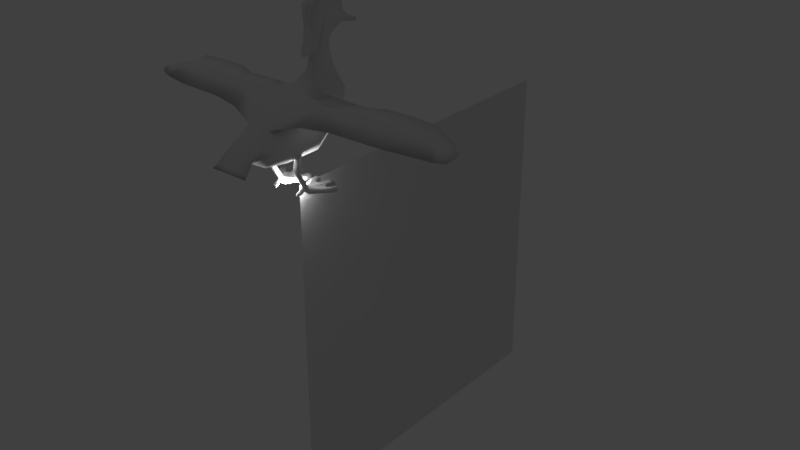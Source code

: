 # Source: duck2c-attached-wings.blend  (saved by Blender 2.79.0; exported with 4.5.12 LTS)
import bpy
from mathutils import Matrix  # noqa: F401  (used for matrix-valued properties, if any)

bpy.ops.wm.read_factory_settings(use_empty=True)
scene = bpy.context.scene
scene.name = 'Scene'

# ---- collections
col_collection_1 = bpy.data.collections.new('Collection 1'); scene.collection.children.link(col_collection_1)

# ---- materials (node trees are filled in below, after node groups)
mat_duckblenderrender = bpy.data.materials.new('DuckBlenderRender')
mat_duckblenderrender.alpha_threshold = 0.0
mat_duckblenderrender.use_transparent_shadow = False
mat_duckblenderrender.roughness = 0.5

# ---- material node trees

# ---- world
world_world = bpy.data.worlds.new('World'); scene.world = world_world
world_world.color = (0.05088, 0.05088, 0.05088)
world_world.use_sun_shadow = False
world_world.sun_shadow_jitter_overblur = 0.0
world_world.cycles.sampling_method = 'MANUAL'

# ---- lights
light_point_001 = bpy.data.lights.new('Point.001', 'POINT')
light_point_001.transmission_factor = 0.0
light_point_001.energy = 100.0
light_point_001.shadow_buffer_clip_start = 0.5
light_point_001.shadow_soft_size = 0.1
light_point_001.shadow_maximum_resolution = 0.006
light_point_001.use_absolute_resolution = True
light_point = bpy.data.lights.new('Point', 'POINT')
light_point.transmission_factor = 0.0
light_point.energy = 100.0
light_point.shadow_buffer_clip_start = 0.5
light_point.shadow_soft_size = 0.1
light_point.shadow_maximum_resolution = 0.006
light_point.use_absolute_resolution = True

# ---- meshes
me_grid = bpy.data.meshes.new('Grid')
me_grid.from_pydata([(-2.0, -2.0, 0.0), (-1.778, -2.0, 0.0), (-1.556, -2.0, 0.0), (-1.333, -2.0, 0.0), (-1.111, -2.0, 0.0), (-0.8889, -2.0, 0.0), (-0.6667, -2.0, 0.0), (-0.4444, -2.0, 0.0), (-0.2222, -2.0, 0.0), (5.96e-08, -2.0, 0.0), (-2.0, -1.778, 0.0), (-1.778, -1.778, 0.0), (-1.556, -1.778, 0.0), (-1.333, -1.778, 0.0), (-1.111, -1.778, 0.0), (-0.8889, -1.778, 0.0), (-0.6667, -1.778, 0.0), (-0.4444, -1.778, 0.0), (-0.2222, -1.778, 0.0), (5.96e-08, -1.778, 0.0), (-2.0, -1.556, 0.0), (-1.778, -1.556, 0.0), (-1.556, -1.556, 0.0), (-1.333, -1.556, 0.0), (-1.111, -1.556, 0.0), (-0.8889, -1.556, 0.0), (-0.6667, -1.556, 0.0), (-0.4444, -1.556, 0.0), (-0.2222, -1.556, 0.0), (5.96e-08, -1.556, 0.0), (-2.0, -1.333, 0.0), (-1.778, -1.333, 0.0), (-1.556, -1.333, 0.0), (-1.333, -1.333, 0.0), (-1.111, -1.333, 0.0), (-0.8889, -1.333, 0.0), (-0.6667, -1.333, 0.0), (-0.4444, -1.333, 0.0), (-0.2222, -1.333, 0.0), (5.96e-08, -1.333, 0.0), (-2.0, -1.111, 0.0), (-1.778, -1.111, 0.0), (-1.556, -1.111, 0.0), (-1.333, -1.111, 0.0), (-1.111, -1.111, 0.0), (-0.8889, -1.111, 0.0), (-0.6667, -1.111, 0.0), (-0.4444, -1.111, 0.0), (-0.2222, -1.111, 0.0), (5.96e-08, -1.111, 0.0), (-2.0, -0.8889, 0.0), (-1.778, -0.8889, 0.0), (-1.556, -0.8889, 0.0), (-1.333, -0.8889, 0.0), (-1.111, -0.8889, 0.0), (-0.8889, -0.8889, 0.0), (-0.6667, -0.8889, 0.0), (-0.4444, -0.8889, 0.0), (-0.2222, -0.8889, 0.0), (5.96e-08, -0.8889, 0.0), (-2.0, -0.6667, 0.0), (-1.778, -0.6667, 0.0), (-1.556, -0.6667, 0.0), (-1.333, -0.6667, 0.0), (-1.111, -0.6667, 0.0), (-0.8889, -0.6667, 0.0), (-0.6667, -0.6667, 0.0), (-0.4444, -0.6667, 0.0), (-0.2222, -0.6667, 0.0), (5.96e-08, -0.6667, 0.0), (-2.0, -0.4444, 0.0), (-1.778, -0.4444, 0.0), (-1.556, -0.4444, 0.0), (-1.333, -0.4444, 0.0), (-1.111, -0.4444, 0.0), (-0.8889, -0.4444, 0.0), (-0.6667, -0.4444, 0.0), (-0.4444, -0.4444, 0.0), (-0.2222, -0.4444, 0.0), (5.96e-08, -0.4444, 0.0), (-2.0, -0.2222, 0.0), (-1.778, -0.2222, 0.0), (-1.556, -0.2222, 0.0), (-1.333, -0.2222, 0.0), (-1.111, -0.2222, 0.0), (-0.8889, -0.2222, 0.0), (-0.6667, -0.2222, 0.0), (-0.4444, -0.2222, 0.0), (-0.2222, -0.2222, 0.0), (5.96e-08, -0.2222, 0.0), (-2.0, 5.96e-08, 0.0), (-1.778, 5.96e-08, 0.0), (-1.556, 5.96e-08, 0.0), (-1.333, 5.96e-08, 0.0), (-1.111, 5.96e-08, 0.0), (-0.8889, 5.96e-08, 0.0), (-0.6667, 5.96e-08, 0.0), (-0.4444, 5.96e-08, 0.0), (-0.2222, 5.96e-08, 0.0), (5.96e-08, 5.96e-08, 0.0)], [], [(0, 1, 11, 10), (1, 2, 12, 11), (2, 3, 13, 12), (3, 4, 14, 13), (4, 5, 15, 14), (5, 6, 16, 15), (6, 7, 17, 16), (7, 8, 18, 17), (8, 9, 19, 18), (10, 11, 21, 20), (11, 12, 22, 21), (12, 13, 23, 22), (13, 14, 24, 23), (14, 15, 25, 24), (15, 16, 26, 25), (16, 17, 27, 26), (17, 18, 28, 27), (18, 19, 29, 28), (20, 21, 31, 30), (21, 22, 32, 31), (22, 23, 33, 32), (23, 24, 34, 33), (24, 25, 35, 34), (25, 26, 36, 35), (26, 27, 37, 36), (27, 28, 38, 37), (28, 29, 39, 38), (30, 31, 41, 40), (31, 32, 42, 41), (32, 33, 43, 42), (33, 34, 44, 43), (34, 35, 45, 44), (35, 36, 46, 45), (36, 37, 47, 46), (37, 38, 48, 47), (38, 39, 49, 48), (40, 41, 51, 50), (41, 42, 52, 51), (42, 43, 53, 52), (43, 44, 54, 53), (44, 45, 55, 54), (45, 46, 56, 55), (46, 47, 57, 56), (47, 48, 58, 57), (48, 49, 59, 58), (50, 51, 61, 60), (51, 52, 62, 61), (52, 53, 63, 62), (53, 54, 64, 63), (54, 55, 65, 64), (55, 56, 66, 65), (56, 57, 67, 66), (57, 58, 68, 67), (58, 59, 69, 68), (60, 61, 71, 70), (61, 62, 72, 71), (62, 63, 73, 72), (63, 64, 74, 73), (64, 65, 75, 74), (65, 66, 76, 75), (66, 67, 77, 76), (67, 68, 78, 77), (68, 69, 79, 78), (70, 71, 81, 80), (71, 72, 82, 81), (72, 73, 83, 82), (73, 74, 84, 83), (74, 75, 85, 84), (75, 76, 86, 85), (76, 77, 87, 86), (77, 78, 88, 87), (78, 79, 89, 88), (80, 81, 91, 90), (81, 82, 92, 91), (82, 83, 93, 92), (83, 84, 94, 93), (84, 85, 95, 94), (85, 86, 96, 95), (86, 87, 97, 96), (87, 88, 98, 97), (88, 89, 99, 98)])
me_grid.use_remesh_preserve_volume = False
me_grid.use_remesh_preserve_attributes = False
me_grid.use_mirror_vertex_groups = False
me_grid.update()
me_body = bpy.data.meshes.new('Body')
me_body.from_pydata([(0.6372, 0.9312, 0.1423), (0.8683, 1.462, 0.1338), (0.9907, 1.363, 0.1338), (0.4727, 1.648, 0.1368), (0.6517, 1.62, 0.1368), (0.5658, 0.7815, 0.1577), (0.3629, 0.6441, 0.1171), (0.701, 1.241, 0.1309), (0.4613, 0.6324, 0.108), (0.3603, 1.06, 0.1561), (0.5353, 1.033, 0.1538), (0.5157, 1.035, 0.1563), (0.7912, 1.119, 0.1316), (0.5031, 0.8443, 0.2174), (0.4748, 0.725, 0.2148), (0.5159, 1.037, 0.05399), (0.9905, 1.365, 0.03149), (0.8681, 1.464, 0.03149), (0.6521, 1.621, 0.03448), (0.4728, 1.65, 0.03452), (0.7008, 1.242, 0.02861), (0.791, 1.121, 0.0293), (0.3625, 0.6787, 0.06529), (0.5033, 0.8528, 0.1151), (0.475, 0.7285, 0.1124), (0.4609, 0.667, 0.0562), (0.566, 0.7832, 0.05542), (0.637, 0.9327, 0.04008), (0.5248, 1.031, 0.05156), (0.3442, 0.5928, 0.0794), (0.4426, 0.5787, 0.08408), (0.3442, 0.5731, 0.02108), (0.4426, 0.5589, 0.02577), (0.5216, 0.6081, 0.61), (0.5085, 0.5069, 0.5923), (0.3687, 0.6319, 0.6135), (0.364, 0.5293, 0.5956), (0.5375, 0.5904, 0.7268), (0.5217, 0.4689, 0.7056), (0.3539, 0.6189, 0.731), (0.3483, 0.4958, 0.7095), (0.4934, 0.6868, 1.224), (0.4808, 0.5878, 1.221), (0.3461, 0.7099, 1.224), (0.3416, 0.6096, 1.221), (0.5944, 1.336, 0.1327), (0.4132, 1.35, 0.1325), (0.5948, 1.337, 0.03042), (0.4133, 1.351, 0.03021), (0.2573, 0.9934, 0.1423), (0.2062, 1.572, 0.1338), (0.05378, 1.533, 0.1338), (0.291, 0.8275, 0.1577), (0.2663, 1.302, 0.1309), (0.3386, 1.065, 0.1538), (0.1337, 1.228, 0.1316), (0.3558, 0.8662, 0.2174), (0.3702, 0.7394, 0.2148), (0.3605, 1.061, 0.05374), (0.0546, 1.535, 0.03149), (0.207, 1.574, 0.03149), (0.2671, 1.303, 0.02861), (0.1345, 1.23, 0.0293), (0.356, 0.8732, 0.1151), (0.3704, 0.7413, 0.1124), (0.2915, 0.8291, 0.05542), (0.2581, 0.9946, 0.04008), (0.3395, 1.06, 0.05156), (0.09644, 2.277, 3.693), (0.2035, 2.149, 3.817), (0.2405, 2.012, 3.956), (0.2048, 1.881, 4.128), (0.09261, 1.782, 4.214), (0.1063, 2.414, 3.787), (0.2646, 2.322, 3.92), (0.2406, 2.212, 4.097), (0.205, 2.133, 4.298), (0.09262, 2.065, 4.423), (0.08696, 2.53, 3.803), (0.2167, 2.465, 3.918), (0.197, 2.438, 4.073), (0.1676, 2.428, 4.257), (0.07564, 2.431, 4.368), (0.0492, 2.559, 3.852), (0.1292, 2.638, 3.861), (0.1196, 2.814, 3.95), (0.04959, 2.871, 3.969), (0.07374, 2.195, 3.549), (0.1564, 2.085, 3.595), (0.1856, 1.937, 3.639), (0.1573, 1.798, 3.662), (0.0709, 1.704, 3.684), (0.07166, 2.174, 3.3), (0.1511, 2.055, 3.279), (0.1784, 1.889, 3.257), (0.151, 1.714, 3.233), (0.06793, 1.614, 3.228), (0.3201, -1.078, 1.129), (0.4819, -1.12, 1.137), (0.5447, -1.202, 1.116), (0.4798, -1.113, 1.205), (0.2092, -1.061, 1.277), (0.4032, 0.2807, 1.006), (0.6023, 0.1712, 1.205), (0.7101, -0.01779, 1.54), (0.6013, -0.1077, 1.725), (0.322, -0.1809, 1.936), (0.3568, -0.398, 1.092), (0.5266, -0.4369, 1.221), (0.6121, -0.5064, 1.471), (0.5084, -0.5166, 1.565), (0.2703, -0.5657, 1.699), (0.3697, 0.6289, 2.384), (0.6777, 0.7891, 2.064), (0.6353, 1.171, 1.299), (0.4129, 1.314, 1.021), (0.3613, 2.235, 1.677), (0.5294, 1.931, 1.8), (0.5112, 1.388, 2.291), (0.2702, 1.201, 2.575), (0.08862, 2.278, 2.863), (0.1828, 2.18, 2.854), (0.2139, 1.95, 2.856), (0.2036, 1.711, 2.846), (0.09546, 1.544, 2.864), (0.3058, 2.45, 2.268), (0.4508, 2.289, 2.343), (0.5213, 1.943, 2.503), (0.4247, 1.687, 2.625), (0.2242, 1.473, 2.698), (0.7646, 0.9396, 1.769), (0.6185, 1.658, 2.056), (0.1442, -0.6437, 1.232), (0.2273, -0.686, 1.276), (0.3198, -0.7405, 1.333), (0.434, -0.8523, 1.448), (0.2175, -0.9035, 1.501), (0.109, 2.621, 3.899), (0.0492, 2.967, 3.776), (0.109, 3.043, 3.792), (0.1292, 3.061, 3.8), (0.1196, 3.098, 3.841), (0.04959, 3.174, 3.848), (0.04307, 2.62, 3.949), (0.03972, 2.556, 3.882), (0.04307, 3.088, 3.842), (0.03972, 3.076, 3.756), (0.07155, 3.078, 3.77), (0.0321, 3.193, 3.771), (0.0774, 3.144, 3.764), (0.08365, 3.105, 3.766), (0.02788, 3.121, 3.796), (0.2048, 1.881, 4.128), (0.1525, 1.824, 4.192), (0.2273, 1.768, 3.923), (0.1525, 1.564, 3.924), (0.2273, 1.688, 3.678), (0.1525, 1.511, 3.588), (0.2273, 1.535, 3.404), (0.1525, 1.405, 3.299), (0.1573, 1.798, 3.662), (0.09445, 1.53, 3.689), (0.2048, 1.881, 4.128), (0.1691, 1.527, 4.454), (0.205, 2.133, 4.298), (0.1768, 1.98, 4.752), (0.1676, 2.428, 4.257), (0.1217, 2.547, 4.544), (0.09373, 2.641, 4.049), (0.03779, 2.726, 4.084), (0.151, 1.714, 3.233), (0.06793, 1.614, 3.228), (0.002615, 1.527, 4.487), (0.002887, 1.98, 4.786), (0.0009565, 2.547, 4.578), (-0.001986, 2.726, 4.084), (4.685, 1.258, 2.087), (4.765, 0.9756, 2.066), (4.671, 0.8684, 1.988), (3.22, 1.602, 2.474), (3.245, 0.8943, 2.434), (3.264, 0.3566, 2.114), (3.823, 1.627, 2.429), (3.974, 1.171, 2.318), (3.978, 0.5826, 2.042), (1.905, 0.1939, 2.189), (1.916, 0.7398, 2.498), (1.113, 0.7224, 2.517), (1.065, 0.04335, 2.15), (2.435, 0.1631, 2.21), (2.414, 0.7515, 2.534), (2.379, 1.627, 2.444), (0.93, 1.38, 2.478), (1.852, 1.404, 2.441), (4.375, 1.543, 2.158), (4.398, 1.042, 2.166), (4.376, 0.754, 1.978), (3.205, 1.567, 2.328), (3.835, 1.593, 2.282), (2.328, 1.57, 2.304), (0.9, 1.352, 2.341), (1.843, 1.366, 2.294), (4.373, 1.563, 2.049), (4.682, 1.274, 2.039), (-0.6372, 0.9312, 0.1423), (-0.8683, 1.462, 0.1338), (-0.9907, 1.363, 0.1338), (-0.4727, 1.648, 0.1368), (-0.6517, 1.62, 0.1368), (-0.5658, 0.7815, 0.1577), (-0.3629, 0.6444, 0.1174), (-0.701, 1.241, 0.1309), (-0.4612, 0.6322, 0.1078), (-0.3603, 1.06, 0.1561), (-0.5353, 1.033, 0.1538), (-0.5157, 1.035, 0.1563), (-0.7912, 1.119, 0.1316), (-0.5031, 0.8443, 0.2174), (-0.4741, 0.7247, 0.2148), (-0.5159, 1.037, 0.05399), (-0.9905, 1.365, 0.03149), (-0.8681, 1.464, 0.03149), (-0.6521, 1.621, 0.03448), (-0.4728, 1.65, 0.03452), (-0.7008, 1.242, 0.02861), (-0.791, 1.121, 0.0293), (-0.3625, 0.6789, 0.06553), (-0.5033, 0.8528, 0.1151), (-0.4744, 0.7283, 0.1124), (-0.4608, 0.6667, 0.05593), (-0.566, 0.7832, 0.05542), (-0.637, 0.9327, 0.04008), (-0.5248, 1.031, 0.05156), (-0.3448, 0.5931, 0.07932), (-0.4431, 0.5782, 0.08422), (-0.3449, 0.5733, 0.02101), (-0.4432, 0.5585, 0.0259), (-0.5216, 0.6081, 0.61), (-0.5085, 0.5069, 0.5923), (-0.3687, 0.6319, 0.6135), (-0.364, 0.5293, 0.5956), (-0.5375, 0.5904, 0.7268), (-0.5217, 0.4689, 0.7056), (-0.3539, 0.6189, 0.731), (-0.3483, 0.4958, 0.7095), (-0.4979, 0.6868, 1.224), (-0.4853, 0.5878, 1.221), (-0.3506, 0.7099, 1.224), (-0.3461, 0.6096, 1.221), (-0.5944, 1.336, 0.1327), (-0.4132, 1.35, 0.1325), (-0.5948, 1.337, 0.03042), (-0.4133, 1.351, 0.03021), (-0.2573, 0.9934, 0.1423), (-0.2062, 1.572, 0.1338), (-0.05378, 1.533, 0.1338), (-0.291, 0.8275, 0.1577), (-0.2663, 1.302, 0.1309), (-0.3386, 1.065, 0.1538), (-0.1337, 1.228, 0.1316), (-0.3558, 0.8662, 0.2174), (-0.3697, 0.7399, 0.2148), (-0.3605, 1.061, 0.05374), (-0.0546, 1.535, 0.03149), (-0.207, 1.574, 0.03149), (-0.2671, 1.303, 0.02861), (-0.1345, 1.23, 0.0293), (-0.356, 0.8732, 0.1151), (-0.3699, 0.7418, 0.1124), (-0.2915, 0.8291, 0.05542), (-0.2581, 0.9946, 0.04008), (-0.3395, 1.06, 0.05156), (-0.09644, 2.277, 3.693), (-0.2035, 2.149, 3.817), (-0.2405, 2.012, 3.956), (-0.2048, 1.881, 4.128), (-0.09261, 1.782, 4.214), (-0.1063, 2.414, 3.787), (-0.2646, 2.322, 3.92), (-0.2406, 2.212, 4.097), (-0.205, 2.133, 4.298), (-0.09262, 2.065, 4.423), (-0.08696, 2.53, 3.803), (-0.2167, 2.465, 3.918), (-0.197, 2.438, 4.073), (-0.1676, 2.428, 4.257), (-0.07564, 2.431, 4.368), (-0.0492, 2.559, 3.852), (-0.1292, 2.638, 3.861), (-0.1196, 2.814, 3.95), (-0.04959, 2.871, 3.969), (-0.07374, 2.195, 3.549), (-0.1564, 2.085, 3.595), (-0.1856, 1.937, 3.639), (-0.1573, 1.798, 3.662), (-0.0709, 1.704, 3.684), (-0.07166, 2.174, 3.3), (-0.1511, 2.055, 3.279), (-0.1784, 1.889, 3.257), (-0.151, 1.714, 3.233), (-0.06793, 1.614, 3.228), (-0.3201, -1.078, 1.129), (-0.4819, -1.12, 1.137), (-0.5447, -1.202, 1.116), (-0.4798, -1.113, 1.205), (-0.2092, -1.061, 1.277), (-0.4032, 0.2807, 1.006), (-0.6023, 0.1712, 1.205), (-0.7101, -0.01779, 1.54), (-0.6013, -0.1077, 1.725), (-0.322, -0.1809, 1.936), (-0.3568, -0.398, 1.092), (-0.5266, -0.4369, 1.221), (-0.6121, -0.5064, 1.471), (-0.5084, -0.5166, 1.565), (-0.2703, -0.5657, 1.699), (-0.777, 0.7513, 2.14), (-0.6777, 0.7891, 2.064), (-0.6353, 1.171, 1.299), (-0.4129, 1.314, 1.021), (-0.3613, 2.235, 1.677), (-0.5294, 1.931, 1.8), (-0.5112, 1.388, 2.291), (-0.2702, 1.201, 2.575), (-0.08862, 2.278, 2.863), (-0.1828, 2.18, 2.854), (-0.2139, 1.95, 2.856), (-0.2036, 1.711, 2.846), (-0.09546, 1.544, 2.864), (-0.3058, 2.45, 2.268), (-0.4508, 2.289, 2.343), (-0.5213, 1.943, 2.503), (-0.4247, 1.687, 2.625), (-0.2242, 1.473, 2.698), (-0.7646, 0.9396, 1.769), (-0.6185, 1.658, 2.056), (-0.1442, -0.6437, 1.232), (-0.2273, -0.686, 1.276), (-0.3198, -0.7405, 1.333), (-0.434, -0.8523, 1.448), (-0.2175, -0.9035, 1.501), (-0.109, 2.621, 3.899), (-0.0492, 2.967, 3.776), (-0.109, 3.043, 3.792), (-0.1292, 3.061, 3.8), (-0.1196, 3.098, 3.841), (-0.04959, 3.174, 3.848), (-0.04307, 2.62, 3.949), (-0.03972, 2.556, 3.882), (-0.04307, 3.088, 3.842), (-0.03972, 3.076, 3.756), (-0.07155, 3.078, 3.77), (-0.0321, 3.193, 3.771), (-0.0774, 3.144, 3.764), (-0.08365, 3.105, 3.766), (-0.02788, 3.121, 3.796), (-0.2048, 1.881, 4.128), (-0.1525, 1.824, 4.192), (-0.2273, 1.768, 3.923), (-0.1525, 1.564, 3.924), (-0.2273, 1.688, 3.678), (-0.1525, 1.511, 3.588), (-0.2273, 1.535, 3.404), (-0.1525, 1.405, 3.299), (-0.1573, 1.798, 3.662), (-0.09445, 1.53, 3.689), (-0.2048, 1.881, 4.128), (-0.1691, 1.527, 4.454), (-0.205, 2.133, 4.298), (-0.1768, 1.98, 4.752), (-0.1676, 2.428, 4.257), (-0.1217, 2.547, 4.544), (-0.09373, 2.641, 4.049), (-0.03779, 2.726, 4.084), (-0.151, 1.714, 3.233), (-0.06793, 1.614, 3.228), (0.0, 1.53, 3.689), (-0.002615, 1.527, 4.487), (-0.002887, 1.98, 4.786), (-0.0009565, 2.547, 4.578), (0.001986, 2.726, 4.084), (0.0, 1.614, 3.228), (0.0, 1.325, 3.255), (0.0, 1.44, 3.567), (0.0, 1.777, 4.218), (0.0, 1.496, 3.929), (0.0, 2.414, 3.787), (0.0, 2.431, 4.368), (0.0, 2.53, 3.803), (0.0, 2.195, 3.549), (0.0, 2.277, 3.693), (0.0, -1.078, 1.129), (-3.312e-25, -0.2009, 1.969), (-8.519e-27, -0.5718, 1.709), (0.0, 1.201, 2.575), (0.0, 1.704, 3.684), (0.0, -0.9035, 1.501), (0.0, 0.6289, 2.384), (0.0, -1.061, 1.277), (0.0, 1.473, 2.698), (0.0, 2.871, 3.969), (0.0, 2.065, 4.423), (0.0, 3.174, 3.848), (0.0, 2.62, 3.949), (0.0, 2.556, 3.882), (0.0, 3.088, 3.842), (0.0, 3.076, 3.756), (0.0, 3.078, 3.77), (0.0, 2.967, 3.776), (0.0, 2.559, 3.852), (0.0, -1.12, 1.137), (0.0, -1.113, 1.205), (0.0, 1.614, 3.228), (0.0, 3.193, 3.771), (0.0, 3.121, 3.796), (0.0, 2.174, 3.3), (0.0, 1.544, 2.864), (0.0, 1.782, 4.214), (0.0, -1.202, 1.116), (0.0, 2.278, 2.863), (0.0, 2.45, 2.268), (0.0, 2.235, 1.677), (0.0, 1.314, 1.021), (0.0, 0.2807, 1.006), (0.0, -0.398, 1.092), (0.0, -0.6437, 1.232), (-4.685, 1.258, 2.087), (-4.765, 0.9756, 2.066), (-4.671, 0.8684, 1.988), (-3.22, 1.602, 2.474), (-3.245, 0.8943, 2.434), (-3.264, 0.3566, 2.114), (-3.823, 1.627, 2.429), (-3.974, 1.171, 2.318), (-3.978, 0.5826, 2.042), (-1.905, 0.1939, 2.189), (-1.916, 0.7398, 2.498), (-1.113, 0.7224, 2.517), (-1.065, 0.04335, 2.15), (-0.3697, 0.6289, 2.384), (-2.435, 0.1631, 2.21), (-2.414, 0.7515, 2.534), (-2.379, 1.627, 2.444), (-0.93, 1.38, 2.478), (-1.852, 1.404, 2.441), (-4.375, 1.543, 2.158), (-4.398, 1.042, 2.166), (-4.376, 0.754, 1.978), (-3.205, 1.567, 2.328), (-3.835, 1.593, 2.282), (-2.328, 1.57, 2.304), (-0.9, 1.352, 2.341), (-1.843, 1.366, 2.294), (-4.373, 1.563, 2.049), (-4.682, 1.274, 2.039), (0.9823, 0.6978, 2.245), (4.375, 1.158, 2.013), (2.381, 0.8667, 2.257), (3.234, 0.9618, 2.221), (3.907, 1.088, 2.162), (4.677, 1.071, 2.013), (0.777, 0.7513, 2.14), (1.874, 0.7801, 2.241), (-0.9823, 0.6978, 2.245), (-4.375, 1.158, 2.013), (-2.381, 0.8667, 2.257), (-3.234, 0.9618, 2.221), (-3.907, 1.088, 2.162), (-1.874, 0.7801, 2.241)], [], [(46, 45, 4, 3), (1, 7, 12, 2), (7, 10, 0, 12), (14, 57, 6, 8), (11, 9, 56, 13), (56, 57, 36, 35), (13, 14, 5, 0), (13, 0, 10, 11), (48, 19, 18, 47), (17, 16, 21, 20), (20, 21, 27, 28), (24, 25, 22, 64), (15, 23, 63, 58), (23, 24, 64, 63), (23, 27, 26, 24), (23, 15, 28, 27), (57, 64, 22, 6), (47, 45, 7, 20), (5, 26, 27, 0), (12, 21, 16, 2), (2, 16, 17, 1), (0, 27, 21, 12), (4, 18, 19, 3), (8, 25, 24, 14), (45, 47, 18, 4), (7, 45, 11, 10), (6, 22, 31, 29), (14, 24, 26, 5), (1, 17, 20, 7), (20, 28, 15, 47), (29, 31, 32, 30), (25, 8, 30, 32), (22, 25, 32, 31), (8, 6, 29, 30), (33, 35, 39, 37), (14, 13, 33, 34), (13, 56, 35, 33), (57, 14, 34, 36), (40, 38, 42, 44), (34, 33, 37, 38), (36, 34, 38, 40), (35, 36, 40, 39), (41, 43, 44, 42), (39, 40, 44, 43), (37, 39, 43, 41), (38, 37, 41, 42), (3, 19, 48, 46), (58, 48, 47, 15), (9, 11, 45, 46), (50, 51, 55, 53), (53, 55, 49, 54), (56, 49, 52, 57), (56, 9, 54, 49), (60, 61, 62, 59), (61, 67, 66, 62), (63, 64, 65, 66), (63, 66, 67, 58), (48, 61, 53, 46), (52, 49, 66, 65), (55, 51, 59, 62), (51, 50, 60, 59), (49, 55, 62, 66), (53, 54, 9, 46), (57, 52, 65, 64), (50, 53, 61, 60), (61, 48, 58, 67), (83, 138, 139, 137), (400, 86, 142, 402), (76, 81, 82, 77), (388, 409, 83, 78), (399, 394, 119, 129), (118, 128, 129, 119), (124, 129, 128, 123), (136, 135, 110, 111), (110, 105, 106, 111), (416, 399, 129, 124), (105, 113, 461, 106), (101, 100, 135, 136), (391, 425, 132, 97), (98, 97, 132, 133), (71, 76, 77, 72), (90, 71, 72, 91), (75, 80, 81, 76), (70, 75, 76, 71), (89, 70, 71, 90), (398, 101, 136, 396), (95, 90, 91, 96), (124, 123, 95, 96), (87, 68, 69, 88), (386, 73, 68, 390), (80, 75, 74, 79), (78, 79, 74, 73), (140, 145, 151, 150), (81, 80, 84, 85), (85, 84, 140, 141), (81, 85, 86, 82), (143, 84, 137, 144), (403, 143, 144, 404), (139, 147, 144, 137), (84, 143, 145, 140), (141, 142, 86, 85), (406, 146, 138, 408), (78, 83, 137, 79), (69, 68, 73, 74), (400, 387, 82, 86), (94, 89, 90, 95), (122, 94, 95, 123), (127, 122, 123, 128), (131, 127, 128, 118), (130, 131, 118, 113), (104, 130, 113, 105), (109, 104, 105, 110), (134, 109, 110, 135), (99, 134, 135, 100), (98, 133, 134, 99), (133, 108, 109, 134), (108, 103, 104, 109), (103, 114, 130, 104), (130, 114, 117, 131), (117, 126, 127, 131), (126, 121, 122, 127), (121, 93, 94, 122), (93, 88, 89, 94), (88, 69, 70, 89), (69, 74, 75, 70), (80, 79, 137, 84), (402, 142, 148, 413), (146, 147, 139, 138), (148, 149, 150, 151), (414, 413, 148, 151), (142, 141, 149, 148), (141, 140, 150, 149), (92, 87, 88, 93), (410, 98, 99, 418), (411, 418, 99, 100), (120, 92, 93, 121), (419, 415, 92, 120), (125, 120, 121, 126), (116, 125, 126, 117), (115, 116, 117, 114), (422, 421, 116, 115), (102, 115, 114, 103), (107, 102, 103, 108), (132, 107, 108, 133), (157, 156, 154, 155), (158, 156, 157, 159), (153, 155, 154, 152), (382, 159, 157, 383), (160, 162, 163, 161), (162, 164, 165, 163), (164, 166, 167, 165), (166, 168, 169, 167), (376, 381, 171, 161), (161, 171, 170, 160), (167, 169, 175, 174), (165, 167, 174, 173), (163, 165, 173, 172), (161, 163, 172, 376), (153, 384, 385, 155), (155, 385, 383, 157), (132, 425, 424, 107), (107, 424, 423, 102), (102, 423, 422, 115), (116, 421, 420, 125), (125, 420, 419, 120), (97, 98, 410, 391), (100, 101, 398, 411), (92, 415, 389, 87), (145, 405, 414, 151), (144, 147, 407, 404), (91, 72, 417, 395), (83, 409, 408, 138), (146, 406, 407, 147), (143, 403, 405, 145), (124, 96, 412, 416), (96, 91, 395, 412), (87, 389, 390, 68), (106, 112, 397, 392), (112, 119, 394, 397), (136, 111, 393, 396), (111, 106, 392, 393), (73, 386, 388, 78), (77, 82, 387, 401), (72, 77, 401, 417), (186, 185, 189, 190), (185, 186, 187, 188), (187, 112, 106, 188), (196, 195, 183, 184), (183, 180, 181, 184), (180, 190, 189, 181), (178, 177, 195, 196), (192, 119, 112, 187), (193, 192, 187, 186), (186, 190, 191, 193), (179, 191, 190, 180), (182, 179, 180, 183), (194, 182, 183, 195), (176, 194, 195, 177), (191, 179, 197, 199), (193, 191, 199, 201), (192, 193, 201, 200), (179, 182, 198, 197), (182, 194, 202, 198), (192, 200, 118, 119), (178, 460, 203, 176, 177), (460, 456, 202, 203), (455, 461, 118, 200), (462, 455, 200, 201), (462, 201, 199, 457), (458, 457, 199, 197), (459, 458, 197, 198), (456, 459, 198, 202), (176, 203, 202, 194), (250, 207, 208, 249), (205, 206, 216, 211), (211, 216, 204, 214), (218, 212, 210, 261), (215, 217, 260, 213), (260, 239, 240, 261), (217, 204, 209, 218), (217, 215, 214, 204), (252, 251, 222, 223), (221, 224, 225, 220), (224, 232, 231, 225), (228, 268, 226, 229), (219, 262, 267, 227), (227, 267, 268, 228), (227, 228, 230, 231), (227, 231, 232, 219), (261, 210, 226, 268), (251, 224, 211, 249), (209, 204, 231, 230), (216, 206, 220, 225), (206, 205, 221, 220), (204, 216, 225, 231), (208, 207, 223, 222), (212, 218, 228, 229), (249, 208, 222, 251), (211, 214, 215, 249), (210, 233, 235, 226), (218, 209, 230, 228), (205, 211, 224, 221), (224, 251, 219, 232), (233, 234, 236, 235), (229, 236, 234, 212), (226, 235, 236, 229), (212, 234, 233, 210), (237, 241, 243, 239), (218, 238, 237, 217), (217, 237, 239, 260), (261, 240, 238, 218), (244, 248, 246, 242), (238, 242, 241, 237), (240, 244, 242, 238), (239, 243, 244, 240), (245, 246, 248, 247), (243, 247, 248, 244), (241, 245, 247, 243), (242, 246, 245, 241), (207, 250, 252, 223), (262, 219, 251, 252), (213, 250, 249, 215), (254, 257, 259, 255), (257, 258, 253, 259), (260, 261, 256, 253), (260, 253, 258, 213), (264, 263, 266, 265), (265, 266, 270, 271), (267, 270, 269, 268), (267, 262, 271, 270), (252, 250, 257, 265), (256, 269, 270, 253), (259, 266, 263, 255), (255, 263, 264, 254), (253, 270, 266, 259), (257, 250, 213, 258), (261, 268, 269, 256), (254, 264, 265, 257), (265, 271, 262, 252), (287, 341, 343, 342), (400, 402, 346, 290), (280, 281, 286, 285), (388, 282, 287, 409), (399, 333, 323, 394), (322, 323, 333, 332), (328, 327, 332, 333), (340, 315, 314, 339), (314, 315, 310, 309), (416, 328, 333, 399), (309, 310, 316, 317), (305, 340, 339, 304), (391, 301, 336, 425), (302, 337, 336, 301), (275, 276, 281, 280), (294, 295, 276, 275), (279, 280, 285, 284), (274, 275, 280, 279), (293, 294, 275, 274), (398, 396, 340, 305), (299, 300, 295, 294), (328, 300, 299, 327), (291, 292, 273, 272), (386, 390, 272, 277), (284, 283, 278, 279), (282, 277, 278, 283), (344, 354, 355, 349), (285, 289, 288, 284), (289, 345, 344, 288), (285, 286, 290, 289), (347, 348, 341, 288), (403, 404, 348, 347), (343, 341, 348, 351), (288, 344, 349, 347), (345, 289, 290, 346), (406, 408, 342, 350), (282, 283, 341, 287), (273, 278, 277, 272), (400, 290, 286, 387), (298, 299, 294, 293), (326, 327, 299, 298), (331, 332, 327, 326), (335, 322, 332, 331), (334, 317, 322, 335), (308, 309, 317, 334), (313, 314, 309, 308), (338, 339, 314, 313), (303, 304, 339, 338), (302, 303, 338, 337), (337, 338, 313, 312), (312, 313, 308, 307), (307, 308, 334, 318), (334, 335, 321, 318), (321, 335, 331, 330), (330, 331, 326, 325), (325, 326, 298, 297), (297, 298, 293, 292), (292, 293, 274, 273), (273, 274, 279, 278), (284, 288, 341, 283), (402, 413, 352, 346), (350, 342, 343, 351), (352, 355, 354, 353), (414, 355, 352, 413), (346, 352, 353, 345), (345, 353, 354, 344), (296, 297, 292, 291), (410, 418, 303, 302), (411, 304, 303, 418), (324, 325, 297, 296), (419, 324, 296, 415), (329, 330, 325, 324), (320, 321, 330, 329), (319, 318, 321, 320), (422, 319, 320, 421), (306, 307, 318, 319), (311, 312, 307, 306), (336, 337, 312, 311), (361, 359, 358, 360), (362, 363, 361, 360), (357, 356, 358, 359), (382, 383, 361, 363), (364, 365, 367, 366), (366, 367, 369, 368), (368, 369, 371, 370), (370, 371, 373, 372), (376, 365, 375, 381), (365, 364, 374, 375), (371, 379, 380, 373), (369, 378, 379, 371), (367, 377, 378, 369), (365, 376, 377, 367), (357, 359, 385, 384), (359, 361, 383, 385), (336, 311, 424, 425), (311, 306, 423, 424), (306, 319, 422, 423), (320, 329, 420, 421), (329, 324, 419, 420), (301, 391, 410, 302), (304, 411, 398, 305), (296, 291, 389, 415), (349, 355, 414, 405), (348, 404, 407, 351), (295, 395, 417, 276), (287, 342, 408, 409), (350, 351, 407, 406), (347, 349, 405, 403), (328, 416, 412, 300), (300, 412, 395, 295), (291, 272, 390, 389), (310, 392, 397, 439), (439, 397, 394, 323), (340, 396, 393, 315), (315, 393, 392, 310), (277, 282, 388, 386), (281, 401, 387, 286), (276, 417, 401, 281), (436, 441, 440, 435), (435, 438, 437, 436), (437, 438, 310, 439), (447, 434, 433, 446), (433, 434, 431, 430), (430, 431, 440, 441), (428, 447, 446, 427), (443, 437, 439, 323), (444, 436, 437, 443), (436, 444, 442, 441), (429, 430, 441, 442), (432, 433, 430, 429), (445, 446, 433, 432), (426, 427, 446, 445), (442, 450, 448, 429), (444, 452, 450, 442), (443, 451, 452, 444), (429, 448, 449, 432), (432, 449, 453, 445), (443, 323, 322, 451), (428, 427, 426, 454), (428, 454, 453, 464, 447), (463, 451, 322, 316), (468, 452, 451, 463), (468, 465, 450, 452), (466, 448, 450, 465), (467, 449, 448, 466), (464, 453, 449, 467), (426, 445, 453, 454), (447, 464, 467, 434), (434, 467, 466, 431), (431, 466, 465, 440), (435, 440, 465, 468), (435, 468, 463, 438), (438, 463, 316, 310), (196, 184, 459, 456), (184, 181, 458, 459), (181, 189, 457, 458), (185, 462, 457, 189), (185, 188, 455, 462), (188, 106, 461, 455), (178, 196, 456, 460), (322, 317, 316), (118, 461, 113)])
me_body.polygons.foreach_set('use_smooth', [True] * 441)
_uv = me_body.uv_layers.new(name='UVMap')
_uv.uv.foreach_set('vector', [0.8906, 0.1094, 0.8594, 0.1094, 0.8594, 0.04688, 0.8906, 0.04688, 0.8906, 0.04688, 0.8906, 0.1094, 0.8594, 0.1094, 0.8594, 0.04688, 0.75, 0.5, 0.8125, 0.5, 0.8125, 0.5312, 0.75, 0.5312, 0.9219, 0.125, 0.9531, 0.125, 0.9531, 0.1562, 0.9219, 0.1562, 0.8594, 0.5, 0.8906, 0.5, 0.8906, 0.5312, 0.8594, 0.5312, 0.8906, 0.5312, 0.9219, 0.5312, 0.9219, 0.6875, 0.8906, 0.6875, 0.8281, 0.3125, 0.8281, 0.2812, 0.8594, 0.2812, 0.8594, 0.3125, 0.8594, 0.5312, 0.8125, 0.5312, 0.8125, 0.5, 0.8594, 0.5, 0.9531, 0.4062, 0.9531, 0.4688, 0.9219, 0.4688, 0.9219, 0.4062, 0.7656, 0.3438, 0.7656, 0.3125, 0.8281, 0.3125, 0.8281, 0.3438, 0.8281, 0.3438, 0.8281, 0.3125, 0.8906, 0.3125, 0.8906, 0.3438, 0.9219, 0.2812, 0.9219, 0.25, 0.9531, 0.25, 0.9531, 0.2812, 0.9219, 0.3438, 0.9219, 0.3125, 0.9531, 0.3125, 0.9531, 0.3438, 0.9219, 0.3125, 0.9219, 0.2812, 0.9531, 0.2812, 0.9531, 0.3125, 0.9219, 0.3125, 0.8906, 0.3125, 0.8906, 0.2812, 0.9219, 0.2812, 0.9219, 0.3125, 0.9219, 0.3438, 0.8906, 0.3438, 0.8906, 0.3125, 0.9531, 0.125, 0.9844, 0.125, 0.9844, 0.1562, 0.9531, 0.1562, 0.8594, 0.3906, 0.8594, 0.4219, 0.8125, 0.4219, 0.8125, 0.3906, 0.8594, 0.2812, 0.8906, 0.2812, 0.8906, 0.3125, 0.8594, 0.3125, 0.8594, 0.1094, 0.8281, 0.1094, 0.8281, 0.04688, 0.8594, 0.04688, 0.8594, 0.04688, 0.8594, 0.01562, 0.8906, 0.01562, 0.8906, 0.04688, 0.8125, 0.5312, 0.8125, 0.5469, 0.75, 0.5469, 0.75, 0.5312, 0.8594, 0.04688, 0.8594, 0.01562, 0.8906, 0.01562, 0.8906, 0.04688, 0.9219, 0.1562, 0.8906, 0.1562, 0.8906, 0.125, 0.9219, 0.125, 0.8594, 0.1094, 0.8281, 0.1094, 0.8281, 0.04688, 0.8594, 0.04688, 0.8125, 0.4219, 0.8594, 0.4219, 0.8594, 0.5, 0.8125, 0.5, 0.9531, 0.1562, 0.9844, 0.1562, 0.9844, 0.1875, 0.9531, 0.1875, 0.8594, 0.25, 0.8906, 0.25, 0.8906, 0.2812, 0.8594, 0.2812, 0.8906, 0.04688, 0.9219, 0.04688, 0.9219, 0.1094, 0.8906, 0.1094, 0.8906, 0.4062, 0.8906, 0.3438, 0.9219, 0.3438, 0.9219, 0.4062, 0.9531, 0.1875, 0.9531, 0.2188, 0.9219, 0.2188, 0.9219, 0.1875, 0.8906, 0.1562, 0.9219, 0.1562, 0.9219, 0.1875, 0.8906, 0.1875, 0.9531, 0.25, 0.9219, 0.25, 0.9219, 0.2188, 0.9531, 0.2188, 0.9219, 0.1562, 0.9531, 0.1562, 0.9531, 0.1875, 0.9219, 0.1875, 0.8594, 0.6875, 0.8906, 0.6875, 0.8906, 0.7031, 0.8594, 0.7031, 0.8281, 0.5312, 0.8594, 0.5312, 0.8594, 0.6875, 0.8281, 0.6875, 0.8594, 0.5312, 0.8906, 0.5312, 0.8906, 0.6875, 0.8594, 0.6875, 0.8125, 0.5312, 0.8281, 0.5312, 0.8281, 0.6875, 0.8125, 0.6875, 0.8125, 0.7031, 0.8281, 0.7031, 0.8281, 0.8125, 0.8125, 0.8125, 0.8281, 0.6875, 0.8594, 0.6875, 0.8594, 0.7031, 0.8281, 0.7031, 0.8125, 0.6875, 0.8281, 0.6875, 0.8281, 0.7031, 0.8125, 0.7031, 0.8906, 0.6875, 0.9219, 0.6875, 0.9219, 0.7031, 0.8906, 0.7031, 0.8594, 0.8125, 0.8906, 0.8125, 0.8906, 0.7812, 0.8594, 0.7812, 0.8906, 0.7031, 0.9219, 0.7031, 0.9219, 0.8125, 0.8906, 0.8125, 0.8594, 0.7031, 0.8906, 0.7031, 0.8906, 0.8125, 0.8594, 0.8125, 0.8281, 0.7031, 0.8594, 0.7031, 0.8594, 0.8125, 0.8281, 0.8125, 0.8906, 0.04688, 0.9219, 0.04688, 0.9219, 0.1094, 0.8906, 0.1094, 0.9531, 0.3438, 0.9531, 0.4062, 0.9219, 0.4062, 0.9219, 0.3438, 0.8906, 0.5, 0.8594, 0.5, 0.8594, 0.4219, 0.8906, 0.4219, 0.8906, 0.04688, 0.8594, 0.04688, 0.8594, 0.1094, 0.8906, 0.1094, 0.75, 0.5, 0.75, 0.5312, 0.8125, 0.5312, 0.8125, 0.5, 0.8281, 0.3125, 0.8594, 0.3125, 0.8594, 0.2812, 0.8281, 0.2812, 0.8594, 0.5312, 0.8594, 0.5, 0.8125, 0.5, 0.8125, 0.5312, 0.7656, 0.3438, 0.8281, 0.3438, 0.8281, 0.3125, 0.7656, 0.3125, 0.8281, 0.3438, 0.8906, 0.3438, 0.8906, 0.3125, 0.8281, 0.3125, 0.9219, 0.3125, 0.9219, 0.2812, 0.8906, 0.2812, 0.8906, 0.3125, 0.9219, 0.3125, 0.8906, 0.3125, 0.8906, 0.3438, 0.9219, 0.3438, 0.8594, 0.3906, 0.8125, 0.3906, 0.8125, 0.4219, 0.8594, 0.4219, 0.8594, 0.2812, 0.8594, 0.3125, 0.8906, 0.3125, 0.8906, 0.2812, 0.8594, 0.1094, 0.8594, 0.04688, 0.8281, 0.04688, 0.8281, 0.1094, 0.8594, 0.04688, 0.8906, 0.04688, 0.8906, 0.01562, 0.8594, 0.01562, 0.8125, 0.5312, 0.75, 0.5312, 0.75, 0.5469, 0.8125, 0.5469, 0.8125, 0.4219, 0.8125, 0.5, 0.8594, 0.5, 0.8594, 0.4219, 0.8594, 0.25, 0.8594, 0.2812, 0.8906, 0.2812, 0.8906, 0.25, 0.8906, 0.04688, 0.8906, 0.1094, 0.9219, 0.1094, 0.9219, 0.04688, 0.8906, 0.4062, 0.9219, 0.4062, 0.9219, 0.3438, 0.8906, 0.3438, 0.8146, 0.8745, 0.8922, 0.8449, 0.8994, 0.8621, 0.818, 0.8934, 0.86, 0.9568, 0.8513, 0.9331, 0.9027, 0.898, 0.9065, 0.9242, 0.7477, 0.9606, 0.7873, 0.9521, 0.7916, 0.9729, 0.7415, 0.9843, 0.8094, 0.8621, 0.8178, 0.8611, 0.8146, 0.8745, 0.8028, 0.8751, 0.5037, 0.7854, 0.4549, 0.7747, 0.4625, 0.7299, 0.5156, 0.7464, 0.4832, 0.6641, 0.547, 0.702, 0.5156, 0.7464, 0.4625, 0.7299, 0.5417, 0.7824, 0.5156, 0.7464, 0.547, 0.702, 0.5724, 0.7551, 0.099, 0.6242, 0.1082, 0.5777, 0.1829, 0.5883, 0.1679, 0.6363, 0.1829, 0.5883, 0.2528, 0.6098, 0.2357, 0.6635, 0.1679, 0.6363, 0.532, 0.7981, 0.5037, 0.7854, 0.5156, 0.7464, 0.5417, 0.7824, 0.2528, 0.6098, 0.3885, 0.6353, 0.3794, 0.6644, 0.2357, 0.6635, 0.0492, 0.6191, 0.03042, 0.5655, 0.1082, 0.5777, 0.099, 0.6242, 0.03938, 0.458, 0.1271, 0.4578, 0.1319, 0.4876, 0.03418, 0.5204, 0.02274, 0.5524, 0.03418, 0.5204, 0.1319, 0.4876, 0.127, 0.5092, 0.7097, 0.9474, 0.7477, 0.9606, 0.7415, 0.9843, 0.6969, 0.9683, 0.6641, 0.8862, 0.7097, 0.9474, 0.6969, 0.9683, 0.6459, 0.9005, 0.7533, 0.9311, 0.787, 0.9253, 0.7873, 0.9521, 0.7477, 0.9606, 0.7198, 0.9179, 0.7533, 0.9311, 0.7477, 0.9606, 0.7097, 0.9474, 0.6865, 0.8716, 0.7198, 0.9179, 0.7097, 0.9474, 0.6641, 0.8862, 0.04912, 0.6559, 0.0492, 0.6191, 0.099, 0.6242, 0.092, 0.6602, 0.6129, 0.8221, 0.6641, 0.8862, 0.6459, 0.9005, 0.5924, 0.8351, 0.5417, 0.7824, 0.5724, 0.7551, 0.6129, 0.8221, 0.5924, 0.8351, 0.7309, 0.8319, 0.755, 0.8561, 0.7348, 0.889, 0.7099, 0.8522, 0.7906, 0.8538, 0.7828, 0.8708, 0.755, 0.8561, 0.7646, 0.841, 0.787, 0.9253, 0.7533, 0.9311, 0.7659, 0.9039, 0.788, 0.9008, 0.8028, 0.8751, 0.788, 0.9008, 0.7659, 0.9039, 0.7828, 0.8708, 0.9902, 0.8018, 0.9746, 0.8008, 0.9746, 0.7861, 0.9902, 0.7861, 0.7873, 0.9521, 0.787, 0.9253, 0.8218, 0.9032, 0.8406, 0.9164, 0.8406, 0.9164, 0.8218, 0.9032, 0.8919, 0.8731, 0.8963, 0.8801, 0.7873, 0.9521, 0.8406, 0.9164, 0.8513, 0.9331, 0.7916, 0.9729, 0.9434, 0.8486, 0.959, 0.8486, 0.959, 0.8643, 0.9434, 0.8643, 0.9277, 0.8486, 0.9434, 0.8486, 0.9434, 0.8643, 0.9277, 0.8799, 0.9902, 0.9268, 0.9902, 0.9424, 0.9434, 0.8643, 0.959, 0.8643, 0.959, 0.8486, 0.9434, 0.8486, 0.9746, 0.8008, 0.9902, 0.8018, 0.8963, 0.8801, 0.9027, 0.898, 0.8513, 0.9331, 0.8406, 0.9164, 0.9128, 0.8451, 0.9092, 0.8504, 0.8922, 0.8449, 0.8953, 0.8315, 0.8028, 0.8751, 0.8146, 0.8745, 0.818, 0.8934, 0.788, 0.9008, 0.7348, 0.889, 0.755, 0.8561, 0.7828, 0.8708, 0.7659, 0.9039, 0.86, 0.9568, 0.7973, 0.9833, 0.7916, 0.9729, 0.8513, 0.9331, 0.6452, 0.8093, 0.6865, 0.8716, 0.6641, 0.8862, 0.6129, 0.8221, 0.616, 0.7341, 0.6452, 0.8093, 0.6129, 0.8221, 0.5724, 0.7551, 0.5743, 0.6652, 0.616, 0.7341, 0.5724, 0.7551, 0.547, 0.702, 0.5143, 0.6158, 0.5743, 0.6652, 0.547, 0.702, 0.4832, 0.6641, 0.4036, 0.5905, 0.5143, 0.6158, 0.4832, 0.6641, 0.3885, 0.6353, 0.2678, 0.5744, 0.4036, 0.5905, 0.3885, 0.6353, 0.2528, 0.6098, 0.1942, 0.5686, 0.2678, 0.5744, 0.2528, 0.6098, 0.1829, 0.5883, 0.1217, 0.5357, 0.1942, 0.5686, 0.1829, 0.5883, 0.1082, 0.5777, 0.004992, 0.5622, 0.1217, 0.5357, 0.1082, 0.5777, 0.03042, 0.5655, 0.02274, 0.5524, 0.127, 0.5092, 0.1217, 0.5357, 0.004992, 0.5622, 0.127, 0.5092, 0.1992, 0.5308, 0.1942, 0.5686, 0.1217, 0.5357, 0.1992, 0.5308, 0.288, 0.5193, 0.2678, 0.5744, 0.1942, 0.5686, 0.288, 0.5193, 0.4276, 0.5232, 0.4036, 0.5905, 0.2678, 0.5744, 0.4036, 0.5905, 0.4276, 0.5232, 0.5442, 0.5717, 0.5143, 0.6158, 0.5442, 0.5717, 0.6118, 0.6271, 0.5743, 0.6652, 0.5143, 0.6158, 0.6118, 0.6271, 0.6556, 0.7125, 0.616, 0.7341, 0.5743, 0.6652, 0.6556, 0.7125, 0.6768, 0.7974, 0.6452, 0.8093, 0.616, 0.7341, 0.6768, 0.7974, 0.7099, 0.8522, 0.6865, 0.8716, 0.6452, 0.8093, 0.7099, 0.8522, 0.7348, 0.889, 0.7198, 0.9179, 0.6865, 0.8716, 0.7348, 0.889, 0.7659, 0.9039, 0.7533, 0.9311, 0.7198, 0.9179, 0.787, 0.9253, 0.788, 0.9008, 0.818, 0.8934, 0.8218, 0.9032, 0.9065, 0.9242, 0.9027, 0.898, 0.9156, 0.8779, 0.9205, 0.8786, 0.9092, 0.8504, 0.9079, 0.8556, 0.8994, 0.8621, 0.8922, 0.8449, 0.9156, 0.8779, 0.9083, 0.874, 0.9038, 0.8701, 0.9146, 0.8665, 0.9192, 0.866, 0.9205, 0.8786, 0.9156, 0.8779, 0.9146, 0.8665, 0.9027, 0.898, 0.8963, 0.8801, 0.9083, 0.874, 0.9156, 0.8779, 0.8963, 0.8801, 0.8919, 0.8731, 0.9038, 0.8701, 0.9083, 0.874, 0.7037, 0.7885, 0.7309, 0.8319, 0.7099, 0.8522, 0.6768, 0.7974, 0.03106, 0.4575, 0.02274, 0.5524, 0.004992, 0.5622, 0.01468, 0.456, 0.03467, 0.656, 0.01399, 0.6574, 0.004992, 0.5622, 0.03042, 0.5655, 0.6794, 0.7052, 0.7037, 0.7885, 0.6768, 0.7974, 0.6556, 0.7125, 0.6951, 0.7022, 0.7166, 0.7828, 0.7037, 0.7885, 0.6794, 0.7052, 0.6374, 0.6072, 0.6794, 0.7052, 0.6556, 0.7125, 0.6118, 0.6271, 0.5853, 0.5422, 0.6374, 0.6072, 0.6118, 0.6271, 0.5442, 0.5717, 0.4454, 0.4746, 0.5853, 0.5422, 0.5442, 0.5717, 0.4276, 0.5232, 0.4567, 0.4241, 0.628, 0.501, 0.5853, 0.5422, 0.4454, 0.4746, 0.2981, 0.4755, 0.4454, 0.4746, 0.4276, 0.5232, 0.288, 0.5193, 0.1974, 0.4978, 0.2981, 0.4755, 0.288, 0.5193, 0.1992, 0.5308, 0.1319, 0.4876, 0.1974, 0.4978, 0.1992, 0.5308, 0.127, 0.5092, 0.09026, 0.8319, 0.1221, 0.8711, 0.1107, 0.9301, 0.06929, 0.9059, 0.1221, 0.7969, 0.1221, 0.8711, 0.09026, 0.8319, 0.1009, 0.7603, 0.0795, 0.9886, 0.06929, 0.9059, 0.1107, 0.9301, 0.1024, 0.9842, 0.06553, 0.7388, 0.1009, 0.7603, 0.09026, 0.8319, 0.05421, 0.8153, 0.1969, 0.8418, 0.2082, 0.8973, 0.1679, 0.9227, 0.165, 0.8464, 0.2082, 0.8973, 0.232, 0.9257, 0.1936, 0.9612, 0.1679, 0.9227, 0.232, 0.9257, 0.2623, 0.9479, 0.2472, 0.9783, 0.1936, 0.9612, 0.2623, 0.9479, 0.2992, 0.9573, 0.3022, 0.9704, 0.2472, 0.9783, 0.1538, 0.8454, 0.1614, 0.7902, 0.1694, 0.7913, 0.165, 0.8464, 0.165, 0.8464, 0.1694, 0.7913, 0.185, 0.7907, 0.1969, 0.8418, 0.2472, 0.9783, 0.3022, 0.9704, 0.3037, 0.9751, 0.2452, 0.9926, 0.1936, 0.9612, 0.2472, 0.9783, 0.2452, 0.9926, 0.1841, 0.9757, 0.1679, 0.9227, 0.1936, 0.9612, 0.1841, 0.9757, 0.1513, 0.9307, 0.165, 0.8464, 0.1679, 0.9227, 0.1513, 0.9307, 0.1538, 0.8454, 0.0795, 0.9886, 0.04099, 0.9893, 0.03288, 0.8971, 0.06929, 0.9059, 0.06929, 0.9059, 0.03288, 0.8971, 0.05421, 0.8153, 0.09026, 0.8319, 0.1319, 0.4876, 0.1271, 0.4578, 0.1771, 0.4431, 0.1974, 0.4978, 0.1974, 0.4978, 0.1771, 0.4431, 0.2859, 0.4228, 0.2981, 0.4755, 0.2981, 0.4755, 0.2859, 0.4228, 0.4567, 0.4241, 0.4454, 0.4746, 0.5853, 0.5422, 0.628, 0.501, 0.6818, 0.5927, 0.6374, 0.6072, 0.6374, 0.6072, 0.6818, 0.5927, 0.6951, 0.7022, 0.6794, 0.7052, 0.03418, 0.5204, 0.02274, 0.5524, 0.03106, 0.4575, 0.03938, 0.458, 0.03042, 0.5655, 0.0492, 0.6191, 0.04912, 0.6559, 0.03467, 0.656, 0.7037, 0.7885, 0.7166, 0.7828, 0.7416, 0.8223, 0.7309, 0.8319, 0.9746, 0.8008, 0.9746, 0.7861, 0.9746, 0.7861, 0.9746, 0.7861, 0.9434, 0.8643, 0.9902, 0.9424, 0.9746, 0.9424, 0.9277, 0.8799, 0.6459, 0.9005, 0.6969, 0.9683, 0.6879, 0.9798, 0.6362, 0.9079, 0.8146, 0.8745, 0.8178, 0.8611, 0.8953, 0.8315, 0.8922, 0.8449, 0.9092, 0.8504, 0.9128, 0.8451, 0.9148, 0.8466, 0.9079, 0.8556, 0.9434, 0.8486, 0.9277, 0.8486, 0.9746, 0.7861, 0.9746, 0.8008, 0.5417, 0.7824, 0.5924, 0.8351, 0.5833, 0.8438, 0.532, 0.7981, 0.5924, 0.8351, 0.6459, 0.9005, 0.6362, 0.9079, 0.5833, 0.8438, 0.7309, 0.8319, 0.7416, 0.8223, 0.7646, 0.841, 0.755, 0.8561, 0.2357, 0.6635, 0.3696, 0.7015, 0.3565, 0.7581, 0.2154, 0.7084, 0.3696, 0.7015, 0.4625, 0.7299, 0.4549, 0.7747, 0.3565, 0.7581, 0.099, 0.6242, 0.1679, 0.6363, 0.1515, 0.6778, 0.092, 0.6602, 0.1679, 0.6363, 0.2357, 0.6635, 0.2154, 0.7084, 0.1515, 0.6778, 0.7828, 0.8708, 0.7906, 0.8538, 0.8094, 0.8621, 0.8028, 0.8751, 0.7415, 0.9843, 0.7916, 0.9729, 0.7973, 0.9833, 0.7407, 1.0, 0.6969, 0.9683, 0.7415, 0.9843, 0.7407, 1.0, 0.6879, 0.9798, 0.4339, 0.3025, 0.4466, 0.3841, 0.3772, 0.3898, 0.3715, 0.3083, 0.4466, 0.3841, 0.4339, 0.3025, 0.5422, 0.2992, 0.5594, 0.4003, 0.5422, 0.2992, 0.6704, 0.3172, 0.6703, 0.438, 0.5594, 0.4003, 0.1134, 0.3169, 0.1294, 0.2741, 0.1864, 0.2735, 0.1637, 0.3528, 0.1864, 0.2735, 0.2682, 0.3063, 0.2622, 0.3851, 0.1637, 0.3528, 0.2682, 0.3063, 0.3715, 0.3083, 0.3772, 0.3898, 0.2622, 0.3851, 0.08162, 0.2852, 0.0793, 0.2628, 0.1294, 0.2741, 0.1134, 0.3169, 0.5643, 0.2071, 0.6844, 0.2052, 0.6704, 0.3172, 0.5422, 0.2992, 0.4315, 0.2062, 0.5643, 0.2071, 0.5422, 0.2992, 0.4339, 0.3025, 0.4339, 0.3025, 0.3715, 0.3083, 0.3546, 0.228, 0.4315, 0.2062, 0.2664, 0.2219, 0.3546, 0.228, 0.3715, 0.3083, 0.2682, 0.3063, 0.207, 0.2271, 0.2664, 0.2219, 0.2682, 0.3063, 0.1864, 0.2735, 0.1516, 0.2272, 0.207, 0.2271, 0.1864, 0.2735, 0.1294, 0.2741, 0.1064, 0.231, 0.1516, 0.2272, 0.1294, 0.2741, 0.0793, 0.2628, 0.3546, 0.228, 0.2664, 0.2219, 0.2647, 0.2056, 0.3608, 0.2131, 0.4315, 0.2062, 0.3546, 0.228, 0.3608, 0.2131, 0.4359, 0.1865, 0.5643, 0.2071, 0.4315, 0.2062, 0.4359, 0.1865, 0.5676, 0.1869, 0.2664, 0.2219, 0.207, 0.2271, 0.2013, 0.2144, 0.2647, 0.2056, 0.207, 0.2271, 0.1516, 0.2272, 0.1493, 0.2181, 0.2013, 0.2144, 0.5643, 0.2071, 0.5676, 0.1869, 0.6852, 0.172, 0.6844, 0.2052, 0.05636, 0.2606, 0.07925, 0.2429, 0.1021, 0.2251, 0.1064, 0.231, 0.0793, 0.2628, 0.09306, 0.1996, 0.1286, 0.1788, 0.1493, 0.2181, 0.1065, 0.2251, 0.5541, 0.09532, 0.6809, 0.05084, 0.6852, 0.172, 0.5676, 0.1869, 0.4298, 0.1082, 0.5541, 0.09532, 0.5676, 0.1869, 0.4359, 0.1865, 0.4298, 0.1082, 0.4359, 0.1865, 0.3608, 0.2131, 0.3556, 0.1236, 0.2523, 0.1336, 0.3556, 0.1236, 0.3608, 0.2131, 0.2647, 0.2056, 0.1766, 0.1597, 0.2523, 0.1336, 0.2647, 0.2056, 0.2013, 0.2144, 0.1286, 0.1788, 0.1766, 0.1597, 0.2013, 0.2144, 0.1493, 0.2181, 0.1064, 0.231, 0.1065, 0.2251, 0.1493, 0.2181, 0.1516, 0.2272, 0.8906, 0.1094, 0.8906, 0.04688, 0.8594, 0.04688, 0.8594, 0.1094, 0.8906, 0.04688, 0.8594, 0.04688, 0.8594, 0.1094, 0.8906, 0.1094, 0.75, 0.5, 0.75, 0.5312, 0.8125, 0.5312, 0.8125, 0.5, 0.9219, 0.125, 0.9219, 0.1562, 0.9531, 0.1562, 0.9531, 0.125, 0.8594, 0.5, 0.8594, 0.5312, 0.8906, 0.5312, 0.8906, 0.5, 0.8906, 0.5312, 0.8906, 0.6875, 0.9219, 0.6875, 0.9219, 0.5312, 0.8281, 0.3125, 0.8594, 0.3125, 0.8594, 0.2812, 0.8281, 0.2812, 0.8594, 0.5312, 0.8594, 0.5, 0.8125, 0.5, 0.8125, 0.5312, 0.9531, 0.4062, 0.9219, 0.4062, 0.9219, 0.4688, 0.9531, 0.4688, 0.7656, 0.3438, 0.8281, 0.3438, 0.8281, 0.3125, 0.7656, 0.3125, 0.8281, 0.3438, 0.8906, 0.3438, 0.8906, 0.3125, 0.8281, 0.3125, 0.9219, 0.2812, 0.9531, 0.2812, 0.9531, 0.25, 0.9219, 0.25, 0.9219, 0.3438, 0.9531, 0.3438, 0.9531, 0.3125, 0.9219, 0.3125, 0.9219, 0.3125, 0.9531, 0.3125, 0.9531, 0.2812, 0.9219, 0.2812, 0.9219, 0.3125, 0.9219, 0.2812, 0.8906, 0.2812, 0.8906, 0.3125, 0.9219, 0.3125, 0.8906, 0.3125, 0.8906, 0.3438, 0.9219, 0.3438, 0.9531, 0.125, 0.9531, 0.1562, 0.9844, 0.1562, 0.9844, 0.125, 0.8594, 0.3906, 0.8125, 0.3906, 0.8125, 0.4219, 0.8594, 0.4219, 0.8594, 0.2812, 0.8594, 0.3125, 0.8906, 0.3125, 0.8906, 0.2812, 0.8594, 0.1094, 0.8594, 0.04688, 0.8281, 0.04688, 0.8281, 0.1094, 0.8594, 0.04688, 0.8906, 0.04688, 0.8906, 0.01562, 0.8594, 0.01562, 0.8125, 0.5312, 0.75, 0.5312, 0.75, 0.5469, 0.8125, 0.5469, 0.8594, 0.04688, 0.8906, 0.04688, 0.8906, 0.01562, 0.8594, 0.01562, 0.9219, 0.1562, 0.9219, 0.125, 0.8906, 0.125, 0.8906, 0.1562, 0.8594, 0.1094, 0.8594, 0.04688, 0.8281, 0.04688, 0.8281, 0.1094, 0.8125, 0.4219, 0.8125, 0.5, 0.8594, 0.5, 0.8594, 0.4219, 0.9531, 0.1562, 0.9531, 0.1875, 0.9844, 0.1875, 0.9844, 0.1562, 0.8594, 0.25, 0.8594, 0.2812, 0.8906, 0.2812, 0.8906, 0.25, 0.8906, 0.04688, 0.8906, 0.1094, 0.9219, 0.1094, 0.9219, 0.04688, 0.8906, 0.4062, 0.9219, 0.4062, 0.9219, 0.3438, 0.8906, 0.3438, 0.9531, 0.1875, 0.9219, 0.1875, 0.9219, 0.2188, 0.9531, 0.2188, 0.8906, 0.1562, 0.8906, 0.1875, 0.9219, 0.1875, 0.9219, 0.1562, 0.9531, 0.25, 0.9531, 0.2188, 0.9219, 0.2188, 0.9219, 0.25, 0.9219, 0.1562, 0.9219, 0.1875, 0.9531, 0.1875, 0.9531, 0.1562, 0.8594, 0.6875, 0.8594, 0.7031, 0.8906, 0.7031, 0.8906, 0.6875, 0.8281, 0.5312, 0.8281, 0.6875, 0.8594, 0.6875, 0.8594, 0.5312, 0.8594, 0.5312, 0.8594, 0.6875, 0.8906, 0.6875, 0.8906, 0.5312, 0.8125, 0.5312, 0.8125, 0.6875, 0.8281, 0.6875, 0.8281, 0.5312, 0.8125, 0.7031, 0.8125, 0.8125, 0.8281, 0.8125, 0.8281, 0.7031, 0.8281, 0.6875, 0.8281, 0.7031, 0.8594, 0.7031, 0.8594, 0.6875, 0.8125, 0.6875, 0.8125, 0.7031, 0.8281, 0.7031, 0.8281, 0.6875, 0.8906, 0.6875, 0.8906, 0.7031, 0.9219, 0.7031, 0.9219, 0.6875, 0.8594, 0.8125, 0.8594, 0.7812, 0.8906, 0.7812, 0.8906, 0.8125, 0.8906, 0.7031, 0.8906, 0.8125, 0.9219, 0.8125, 0.9219, 0.7031, 0.8594, 0.7031, 0.8594, 0.8125, 0.8906, 0.8125, 0.8906, 0.7031, 0.8281, 0.7031, 0.8281, 0.8125, 0.8594, 0.8125, 0.8594, 0.7031, 0.8906, 0.04688, 0.8906, 0.1094, 0.9219, 0.1094, 0.9219, 0.04688, 0.9531, 0.3438, 0.9219, 0.3438, 0.9219, 0.4062, 0.9531, 0.4062, 0.8906, 0.5, 0.8906, 0.4219, 0.8594, 0.4219, 0.8594, 0.5, 0.8906, 0.04688, 0.8906, 0.1094, 0.8594, 0.1094, 0.8594, 0.04688, 0.75, 0.5, 0.8125, 0.5, 0.8125, 0.5312, 0.75, 0.5312, 0.8281, 0.3125, 0.8281, 0.2812, 0.8594, 0.2812, 0.8594, 0.3125, 0.8594, 0.5312, 0.8125, 0.5312, 0.8125, 0.5, 0.8594, 0.5, 0.7656, 0.3438, 0.7656, 0.3125, 0.8281, 0.3125, 0.8281, 0.3438, 0.8281, 0.3438, 0.8281, 0.3125, 0.8906, 0.3125, 0.8906, 0.3438, 0.9219, 0.3125, 0.8906, 0.3125, 0.8906, 0.2812, 0.9219, 0.2812, 0.9219, 0.3125, 0.9219, 0.3438, 0.8906, 0.3438, 0.8906, 0.3125, 0.8594, 0.3906, 0.8594, 0.4219, 0.8125, 0.4219, 0.8125, 0.3906, 0.8594, 0.2812, 0.8906, 0.2812, 0.8906, 0.3125, 0.8594, 0.3125, 0.8594, 0.1094, 0.8281, 0.1094, 0.8281, 0.04688, 0.8594, 0.04688, 0.8594, 0.04688, 0.8594, 0.01562, 0.8906, 0.01562, 0.8906, 0.04688, 0.8125, 0.5312, 0.8125, 0.5469, 0.75, 0.5469, 0.75, 0.5312, 0.8125, 0.4219, 0.8594, 0.4219, 0.8594, 0.5, 0.8125, 0.5, 0.8594, 0.25, 0.8906, 0.25, 0.8906, 0.2812, 0.8594, 0.2812, 0.8906, 0.04688, 0.9219, 0.04688, 0.9219, 0.1094, 0.8906, 0.1094, 0.8906, 0.4062, 0.8906, 0.3438, 0.9219, 0.3438, 0.9219, 0.4062, 0.8146, 0.8745, 0.818, 0.8934, 0.8994, 0.8621, 0.8922, 0.8449, 0.86, 0.9568, 0.9065, 0.9242, 0.9027, 0.898, 0.8513, 0.9331, 0.7477, 0.9606, 0.7415, 0.9843, 0.7916, 0.9729, 0.7873, 0.9521, 0.8094, 0.8621, 0.8028, 0.8751, 0.8146, 0.8745, 0.8178, 0.8611, 0.5037, 0.7854, 0.5156, 0.7464, 0.4625, 0.7299, 0.4549, 0.7747, 0.4832, 0.6641, 0.4625, 0.7299, 0.5156, 0.7464, 0.547, 0.702, 0.5417, 0.7824, 0.5724, 0.7551, 0.547, 0.702, 0.5156, 0.7464, 0.099, 0.6242, 0.1679, 0.6363, 0.1829, 0.5883, 0.1082, 0.5777, 0.1829, 0.5883, 0.1679, 0.6363, 0.2357, 0.6635, 0.2528, 0.6098, 0.532, 0.7981, 0.5417, 0.7824, 0.5156, 0.7464, 0.5037, 0.7854, 0.2528, 0.6098, 0.2357, 0.6635, 0.3794, 0.6644, 0.3885, 0.6353, 0.0492, 0.6191, 0.099, 0.6242, 0.1082, 0.5777, 0.03042, 0.5655, 0.03938, 0.458, 0.03418, 0.5204, 0.1319, 0.4876, 0.1271, 0.4578, 0.02274, 0.5524, 0.127, 0.5092, 0.1319, 0.4876, 0.03418, 0.5204, 0.7097, 0.9474, 0.6969, 0.9683, 0.7415, 0.9843, 0.7477, 0.9606, 0.6641, 0.8862, 0.6459, 0.9005, 0.6969, 0.9683, 0.7097, 0.9474, 0.7533, 0.9311, 0.7477, 0.9606, 0.7873, 0.9521, 0.787, 0.9253, 0.7198, 0.9179, 0.7097, 0.9474, 0.7477, 0.9606, 0.7533, 0.9311, 0.6865, 0.8716, 0.6641, 0.8862, 0.7097, 0.9474, 0.7198, 0.9179, 0.04912, 0.6559, 0.092, 0.6602, 0.099, 0.6242, 0.0492, 0.6191, 0.6129, 0.8221, 0.5924, 0.8351, 0.6459, 0.9005, 0.6641, 0.8862, 0.5417, 0.7824, 0.5924, 0.8351, 0.6129, 0.8221, 0.5724, 0.7551, 0.7309, 0.8319, 0.7099, 0.8522, 0.7348, 0.889, 0.755, 0.8561, 0.7906, 0.8538, 0.7646, 0.841, 0.755, 0.8561, 0.7828, 0.8708, 0.787, 0.9253, 0.788, 0.9008, 0.7659, 0.9039, 0.7533, 0.9311, 0.8028, 0.8751, 0.7828, 0.8708, 0.7659, 0.9039, 0.788, 0.9008, 0.9902, 0.8018, 0.9902, 0.7861, 0.9746, 0.7861, 0.9746, 0.8008, 0.7873, 0.9521, 0.8406, 0.9164, 0.8218, 0.9032, 0.787, 0.9253, 0.8406, 0.9164, 0.8963, 0.8801, 0.8919, 0.8731, 0.8218, 0.9032, 0.7873, 0.9521, 0.7916, 0.9729, 0.8513, 0.9331, 0.8406, 0.9164, 0.9434, 0.8486, 0.9434, 0.8643, 0.959, 0.8643, 0.959, 0.8486, 0.9277, 0.8486, 0.9277, 0.8799, 0.9434, 0.8643, 0.9434, 0.8486, 0.9902, 0.9268, 0.959, 0.8643, 0.9434, 0.8643, 0.9902, 0.9424, 0.959, 0.8486, 0.9902, 0.8018, 0.9746, 0.8008, 0.9434, 0.8486, 0.8963, 0.8801, 0.8406, 0.9164, 0.8513, 0.9331, 0.9027, 0.898, 0.9128, 0.8451, 0.8953, 0.8315, 0.8922, 0.8449, 0.9092, 0.8504, 0.8028, 0.8751, 0.788, 0.9008, 0.818, 0.8934, 0.8146, 0.8745, 0.7348, 0.889, 0.7659, 0.9039, 0.7828, 0.8708, 0.755, 0.8561, 0.86, 0.9568, 0.8513, 0.9331, 0.7916, 0.9729, 0.7973, 0.9833, 0.6452, 0.8093, 0.6129, 0.8221, 0.6641, 0.8862, 0.6865, 0.8716, 0.616, 0.7341, 0.5724, 0.7551, 0.6129, 0.8221, 0.6452, 0.8093, 0.5743, 0.6652, 0.547, 0.702, 0.5724, 0.7551, 0.616, 0.7341, 0.5143, 0.6158, 0.4832, 0.6641, 0.547, 0.702, 0.5743, 0.6652, 0.4036, 0.5905, 0.3885, 0.6353, 0.4832, 0.6641, 0.5143, 0.6158, 0.2678, 0.5744, 0.2528, 0.6098, 0.3885, 0.6353, 0.4036, 0.5905, 0.1942, 0.5686, 0.1829, 0.5883, 0.2528, 0.6098, 0.2678, 0.5744, 0.1217, 0.5357, 0.1082, 0.5777, 0.1829, 0.5883, 0.1942, 0.5686, 0.004992, 0.5622, 0.03042, 0.5655, 0.1082, 0.5777, 0.1217, 0.5357, 0.02274, 0.5524, 0.004992, 0.5622, 0.1217, 0.5357, 0.127, 0.5092, 0.127, 0.5092, 0.1217, 0.5357, 0.1942, 0.5686, 0.1992, 0.5308, 0.1992, 0.5308, 0.1942, 0.5686, 0.2678, 0.5744, 0.288, 0.5193, 0.288, 0.5193, 0.2678, 0.5744, 0.4036, 0.5905, 0.4276, 0.5232, 0.4036, 0.5905, 0.5143, 0.6158, 0.5442, 0.5717, 0.4276, 0.5232, 0.5442, 0.5717, 0.5143, 0.6158, 0.5743, 0.6652, 0.6118, 0.6271, 0.6118, 0.6271, 0.5743, 0.6652, 0.616, 0.7341, 0.6556, 0.7125, 0.6556, 0.7125, 0.616, 0.7341, 0.6452, 0.8093, 0.6768, 0.7974, 0.6768, 0.7974, 0.6452, 0.8093, 0.6865, 0.8716, 0.7099, 0.8522, 0.7099, 0.8522, 0.6865, 0.8716, 0.7198, 0.9179, 0.7348, 0.889, 0.7348, 0.889, 0.7198, 0.9179, 0.7533, 0.9311, 0.7659, 0.9039, 0.787, 0.9253, 0.8218, 0.9032, 0.818, 0.8934, 0.788, 0.9008, 0.9065, 0.9242, 0.9205, 0.8786, 0.9156, 0.8779, 0.9027, 0.898, 0.9092, 0.8504, 0.8922, 0.8449, 0.8994, 0.8621, 0.9079, 0.8556, 0.9156, 0.8779, 0.9146, 0.8665, 0.9038, 0.8701, 0.9083, 0.874, 0.9192, 0.866, 0.9146, 0.8665, 0.9156, 0.8779, 0.9205, 0.8786, 0.9027, 0.898, 0.9156, 0.8779, 0.9083, 0.874, 0.8963, 0.8801, 0.8963, 0.8801, 0.9083, 0.874, 0.9038, 0.8701, 0.8919, 0.8731, 0.7037, 0.7885, 0.6768, 0.7974, 0.7099, 0.8522, 0.7309, 0.8319, 0.03106, 0.4575, 0.01468, 0.456, 0.004992, 0.5622, 0.02274, 0.5524, 0.03467, 0.656, 0.03042, 0.5655, 0.004992, 0.5622, 0.01399, 0.6574, 0.6794, 0.7052, 0.6556, 0.7125, 0.6768, 0.7974, 0.7037, 0.7885, 0.6951, 0.7022, 0.6794, 0.7052, 0.7037, 0.7885, 0.7166, 0.7828, 0.6374, 0.6072, 0.6118, 0.6271, 0.6556, 0.7125, 0.6794, 0.7052, 0.5853, 0.5422, 0.5442, 0.5717, 0.6118, 0.6271, 0.6374, 0.6072, 0.4454, 0.4746, 0.4276, 0.5232, 0.5442, 0.5717, 0.5853, 0.5422, 0.4567, 0.4241, 0.4454, 0.4746, 0.5853, 0.5422, 0.628, 0.501, 0.2981, 0.4755, 0.288, 0.5193, 0.4276, 0.5232, 0.4454, 0.4746, 0.1974, 0.4978, 0.1992, 0.5308, 0.288, 0.5193, 0.2981, 0.4755, 0.1319, 0.4876, 0.127, 0.5092, 0.1992, 0.5308, 0.1974, 0.4978, 0.09026, 0.8319, 0.06929, 0.9059, 0.1107, 0.9301, 0.1221, 0.8711, 0.1221, 0.7969, 0.1009, 0.7603, 0.09026, 0.8319, 0.1221, 0.8711, 0.0795, 0.9886, 0.1024, 0.9842, 0.1107, 0.9301, 0.06929, 0.9059, 0.06553, 0.7388, 0.05421, 0.8153, 0.09026, 0.8319, 0.1009, 0.7603, 0.1969, 0.8418, 0.165, 0.8464, 0.1679, 0.9227, 0.2082, 0.8973, 0.2082, 0.8973, 0.1679, 0.9227, 0.1936, 0.9612, 0.232, 0.9257, 0.232, 0.9257, 0.1936, 0.9612, 0.2472, 0.9783, 0.2623, 0.9479, 0.2623, 0.9479, 0.2472, 0.9783, 0.3022, 0.9704, 0.2992, 0.9573, 0.1538, 0.8454, 0.165, 0.8464, 0.1694, 0.7913, 0.1614, 0.7902, 0.165, 0.8464, 0.1969, 0.8418, 0.185, 0.7907, 0.1694, 0.7913, 0.2472, 0.9783, 0.2452, 0.9926, 0.3037, 0.9751, 0.3022, 0.9704, 0.1936, 0.9612, 0.1841, 0.9757, 0.2452, 0.9926, 0.2472, 0.9783, 0.1679, 0.9227, 0.1513, 0.9307, 0.1841, 0.9757, 0.1936, 0.9612, 0.165, 0.8464, 0.1538, 0.8454, 0.1513, 0.9307, 0.1679, 0.9227, 0.0795, 0.9886, 0.06929, 0.9059, 0.03288, 0.8971, 0.04099, 0.9893, 0.06929, 0.9059, 0.09026, 0.8319, 0.05421, 0.8153, 0.03288, 0.8971, 0.1319, 0.4876, 0.1974, 0.4978, 0.1771, 0.4431, 0.1271, 0.4578, 0.1974, 0.4978, 0.2981, 0.4755, 0.2859, 0.4228, 0.1771, 0.4431, 0.2981, 0.4755, 0.4454, 0.4746, 0.4567, 0.4241, 0.2859, 0.4228, 0.5853, 0.5422, 0.6374, 0.6072, 0.6818, 0.5927, 0.628, 0.501, 0.6374, 0.6072, 0.6794, 0.7052, 0.6951, 0.7022, 0.6818, 0.5927, 0.03418, 0.5204, 0.03938, 0.458, 0.03106, 0.4575, 0.02274, 0.5524, 0.03042, 0.5655, 0.03467, 0.656, 0.04912, 0.6559, 0.0492, 0.6191, 0.7037, 0.7885, 0.7309, 0.8319, 0.7416, 0.8223, 0.7166, 0.7828, 0.9746, 0.8008, 0.9746, 0.7861, 0.9746, 0.7861, 0.9746, 0.7861, 0.9434, 0.8643, 0.9277, 0.8799, 0.9746, 0.9424, 0.9902, 0.9424, 0.6459, 0.9005, 0.6362, 0.9079, 0.6879, 0.9798, 0.6969, 0.9683, 0.8146, 0.8745, 0.8922, 0.8449, 0.8953, 0.8315, 0.8178, 0.8611, 0.9092, 0.8504, 0.9079, 0.8556, 0.9148, 0.8466, 0.9128, 0.8451, 0.9434, 0.8486, 0.9746, 0.8008, 0.9746, 0.7861, 0.9277, 0.8486, 0.5417, 0.7824, 0.532, 0.7981, 0.5833, 0.8438, 0.5924, 0.8351, 0.5924, 0.8351, 0.5833, 0.8438, 0.6362, 0.9079, 0.6459, 0.9005, 0.7309, 0.8319, 0.755, 0.8561, 0.7646, 0.841, 0.7416, 0.8223, 0.2357, 0.6635, 0.2154, 0.7084, 0.3565, 0.7581, 0.3696, 0.7015, 0.3696, 0.7015, 0.3565, 0.7581, 0.4549, 0.7747, 0.4625, 0.7299, 0.099, 0.6242, 0.092, 0.6602, 0.1515, 0.6778, 0.1679, 0.6363, 0.1679, 0.6363, 0.1515, 0.6778, 0.2154, 0.7084, 0.2357, 0.6635, 0.7828, 0.8708, 0.8028, 0.8751, 0.8094, 0.8621, 0.7906, 0.8538, 0.7415, 0.9843, 0.7407, 1.0, 0.7973, 0.9833, 0.7916, 0.9729, 0.6969, 0.9683, 0.6879, 0.9798, 0.7407, 1.0, 0.7415, 0.9843, 0.4339, 0.3025, 0.3715, 0.3083, 0.3772, 0.3898, 0.4466, 0.3841, 0.4466, 0.3841, 0.5594, 0.4003, 0.5422, 0.2992, 0.4339, 0.3025, 0.5422, 0.2992, 0.5594, 0.4003, 0.6703, 0.438, 0.6704, 0.3172, 0.1134, 0.3169, 0.1637, 0.3528, 0.1864, 0.2735, 0.1294, 0.2741, 0.1864, 0.2735, 0.1637, 0.3528, 0.2622, 0.3851, 0.2682, 0.3063, 0.2682, 0.3063, 0.2622, 0.3851, 0.3772, 0.3898, 0.3715, 0.3083, 0.08162, 0.2852, 0.1134, 0.3169, 0.1294, 0.2741, 0.0793, 0.2628, 0.5643, 0.2071, 0.5422, 0.2992, 0.6704, 0.3172, 0.6844, 0.2052, 0.4315, 0.2062, 0.4339, 0.3025, 0.5422, 0.2992, 0.5643, 0.2071, 0.4339, 0.3025, 0.4315, 0.2062, 0.3546, 0.228, 0.3715, 0.3083, 0.2664, 0.2219, 0.2682, 0.3063, 0.3715, 0.3083, 0.3546, 0.228, 0.207, 0.2271, 0.1864, 0.2735, 0.2682, 0.3063, 0.2664, 0.2219, 0.1516, 0.2272, 0.1294, 0.2741, 0.1864, 0.2735, 0.207, 0.2271, 0.1064, 0.231, 0.0793, 0.2628, 0.1294, 0.2741, 0.1516, 0.2272, 0.3546, 0.228, 0.3608, 0.2131, 0.2647, 0.2056, 0.2664, 0.2219, 0.4315, 0.2062, 0.4359, 0.1865, 0.3608, 0.2131, 0.3546, 0.228, 0.5643, 0.2071, 0.5676, 0.1869, 0.4359, 0.1865, 0.4315, 0.2062, 0.2664, 0.2219, 0.2647, 0.2056, 0.2013, 0.2144, 0.207, 0.2271, 0.207, 0.2271, 0.2013, 0.2144, 0.1493, 0.2181, 0.1516, 0.2272, 0.5643, 0.2071, 0.6844, 0.2052, 0.6852, 0.172, 0.5676, 0.1869, 0.05636, 0.2606, 0.0793, 0.2628, 0.1064, 0.231, 0.1021, 0.2251, 0.07962, 0.1741, 0.1065, 0.2251, 0.1493, 0.2181, 0.1286, 0.1788, 0.1079, 0.1396, 0.5541, 0.09532, 0.5676, 0.1869, 0.6852, 0.172, 0.6809, 0.05084, 0.4298, 0.1082, 0.4359, 0.1865, 0.5676, 0.1869, 0.5541, 0.09532, 0.4298, 0.1082, 0.3556, 0.1236, 0.3608, 0.2131, 0.4359, 0.1865, 0.2523, 0.1336, 0.2647, 0.2056, 0.3608, 0.2131, 0.3556, 0.1236, 0.1766, 0.1597, 0.2013, 0.2144, 0.2647, 0.2056, 0.2523, 0.1336, 0.1286, 0.1788, 0.1493, 0.2181, 0.2013, 0.2144, 0.1766, 0.1597, 0.1064, 0.231, 0.1516, 0.2272, 0.1493, 0.2181, 0.1065, 0.2251, 0.1079, 0.1396, 0.1286, 0.1788, 0.1766, 0.1597, 0.1519, 0.105, 0.1519, 0.105, 0.1766, 0.1597, 0.2523, 0.1336, 0.2398, 0.06161, 0.2398, 0.06161, 0.2523, 0.1336, 0.3556, 0.1236, 0.3504, 0.03406, 0.4236, 0.02998, 0.3504, 0.03406, 0.3556, 0.1236, 0.4298, 0.1082, 0.4236, 0.02998, 0.4298, 0.1082, 0.5541, 0.09532, 0.5406, 0.003775, 0.5406, 0.003775, 0.5541, 0.09532, 0.6809, 0.05084, 0.6571, 0.00395, 0.1079, 0.1396, 0.1519, 0.105, 0.1766, 0.1597, 0.1286, 0.1788, 0.1519, 0.105, 0.2398, 0.06161, 0.2523, 0.1336, 0.1766, 0.1597, 0.2398, 0.06161, 0.3504, 0.03406, 0.3556, 0.1236, 0.2523, 0.1336, 0.4236, 0.02998, 0.4298, 0.1082, 0.3556, 0.1236, 0.3504, 0.03406, 0.4236, 0.02998, 0.5406, 0.003775, 0.5541, 0.09532, 0.4298, 0.1082, 0.5406, 0.003775, 0.6571, 0.00395, 0.6809, 0.05084, 0.5541, 0.09532, 0.07962, 0.1741, 0.1079, 0.1396, 0.1286, 0.1788, 0.09306, 0.1996, 0.4832, 0.6641, 0.3885, 0.6353, 0.3794, 0.6644, 0.4832, 0.6641, 0.3794, 0.6644, 0.3885, 0.6353])
me_body.materials.append(mat_duckblenderrender)
me_body.use_remesh_preserve_volume = False
me_body.use_remesh_preserve_attributes = False
me_body.use_mirror_vertex_groups = False
me_body.update()
arm_armature = bpy.data.armatures.new('Armature')  # bones are not reproduced

# ---- objects
ob_emptyheaddownwhilewaddling = bpy.data.objects.new('EmptyHeadDownWhileWaddling', None)
ob_grid = bpy.data.objects.new('Grid', me_grid)
ob_emptyfoot_r = bpy.data.objects.new('EmptyFoot.R', None)
ob_emptyfoot_l = bpy.data.objects.new('EmptyFoot.L', None)
ob_emptyhead = bpy.data.objects.new('EmptyHead', None)
ob_armature = bpy.data.objects.new('Armature', arm_armature)
ob_body = bpy.data.objects.new('Body', me_body)
ob_emptywingspanhalf = bpy.data.objects.new('EmptyWingspanHalf', None)
ob_emptylengthstart = bpy.data.objects.new('EmptyLengthStart', None)
ob_emptylengthend = bpy.data.objects.new('EmptyLengthEnd', None)
ob_empty = bpy.data.objects.new('Empty', None)
ob_point_001 = bpy.data.objects.new('Point.001', light_point_001)
ob_point = bpy.data.objects.new('Point', light_point)

# ---- transforms, parenting, visibility, modifiers, constraints
ob_emptyheaddownwhilewaddling.location = (-0.005073, 1.152, 4.18)
ob_emptyheaddownwhilewaddling.empty_image_offset = (0.0, 0.0)
ob_emptyheaddownwhilewaddling.show_in_front = True
ob_emptyheaddownwhilewaddling.lineart.crease_threshold = 0.0
ob_grid.location = (0.0, 10.13, 0.0)
ob_grid.rotation_euler = (-0.0, -1.571, 0.0)
ob_grid.scale = (5.0, 5.0, 1.0)
ob_grid.show_all_edges = True
ob_grid.lineart.crease_threshold = 0.0
ob_emptyfoot_r.location = (0.3372, 1.189, 0.03897)
ob_emptyfoot_r.empty_image_offset = (0.0, 0.0)
ob_emptyfoot_r.lineart.crease_threshold = 0.0
_c = ob_emptyfoot_r.constraints.new('CHILD_OF'); _c.name = 'Child Of'
_c.target = ob_grid
_c.set_inverse_pending = False
_c.inverse_matrix = ((1.51e-08, 0.0, 0.2, -0.0), (0.0, 0.2, 0.0, -1.569), (-1.0, 0.0, 7.55e-08, -0.0), (0.0, 0.0, 0.0, 1.0))
ob_emptyfoot_l.location = (-0.4154, 1.186, 0.1364)
ob_emptyfoot_l.empty_image_offset = (0.0, 0.0)
ob_emptyfoot_l.lineart.crease_threshold = 0.0
_c = ob_emptyfoot_l.constraints.new('CHILD_OF'); _c.name = 'Child Of'
_c.target = ob_grid
_c.set_inverse_pending = False
_c.inverse_matrix = ((1.51e-08, 0.0, 0.2, -0.0), (0.0, 0.2, 0.0, -2.026), (-1.0, 0.0, 7.55e-08, -0.0), (0.0, 0.0, 0.0, 1.0))
ob_emptyhead.location = (-1.851e-08, 1.08, 4.229)
ob_emptyhead.empty_image_offset = (0.0, 0.0)
ob_emptyhead.lineart.crease_threshold = 0.0
ob_armature.location = (0.0, -0.1601, 2.049)
ob_armature.rotation_euler = (-1.003, -1.872e-16, 1.026e-16)
ob_armature.show_in_front = True
ob_armature.lineart.crease_threshold = 0.0
ob_body.parent = ob_armature
ob_body.matrix_parent_inverse = Matrix(((1.0, 1.026e-16, 1.872e-16, -3.671e-16), (1.026e-16, 0.5379, -0.843, 1.813), (-1.872e-16, 0.843, 0.5379, -0.9672), (0.0, 0.0, 0.0, 1.0)))
ob_body.location = (5.979e-08, -0.9018, -0.02664)
ob_body.show_transparent = True
ob_body.lineart.crease_threshold = 0.0
_vg = ob_body.vertex_groups.new(name='spine1')
for _i, _w in zip([103, 104, 105, 106, 112, 113, 119, 129, 130, 185, 186, 187, 188, 307, 308, 309, 310, 316, 317, 323, 333, 334, 394, 397, 399, 416, 435, 437, 438, 439, 455, 461, 462, 463, 468], [0.006637, 0.01614, 0.0427, 0.06367, 0.7392, 0.386, 0.1234, 0.05141, 0.09175, 0.06166, 0.001659, 0.1289, 0.3038, 0.007093, 0.01649, 0.04307, 0.06377, 0.3747, 0.3876, 0.1253, 0.05178, 0.09327, 0.6567, 0.939, 0.1238, 0.01523, 0.06167, 0.1287, 0.3046, 0.7394, 0.2241, 0.3726, 0.02678, 0.2284, 0.0285]): _vg.add([_i], _w, 'REPLACE')
_vg = ob_body.vertex_groups.new(name='spine2')
for _i, _w in zip([102, 114, 115, 116, 117, 118, 119, 120, 121, 122, 123, 124, 125, 126, 127, 128, 129, 130, 131, 306, 318, 319, 320, 321, 322, 323, 324, 325, 326, 327, 328, 329, 330, 331, 332, 333, 334, 335, 394, 399, 416, 419, 420, 421, 422, 423], [0.01736, 0.08186, 0.1472, 0.5252, 0.5978, 0.04025, 0.03483, 0.06622, 0.06707, 0.05884, 0.1171, 0.1582, 0.4932, 0.5113, 0.6608, 0.5718, 0.4853, 0.01797, 0.5021, 0.01747, 0.08213, 0.1473, 0.5252, 0.5978, 0.03924, 0.03606, 0.06622, 0.06707, 0.05884, 0.1171, 0.1582, 0.4932, 0.5113, 0.6608, 0.5717, 0.4853, 0.0189, 0.502, 0.0534, 0.503, 0.1571, 0.06031, 0.4759, 0.5001, 0.1613, 0.01276]): _vg.add([_i], _w, 'REPLACE')
_vg = ob_body.vertex_groups.new(name='spine3')
for _i, _w in zip([68, 87, 88, 89, 90, 91, 92, 93, 94, 95, 96, 114, 115, 116, 117, 120, 121, 122, 123, 124, 125, 126, 127, 128, 129, 131, 160, 161, 163, 170, 171, 172, 272, 291, 292, 293, 294, 295, 296, 297, 298, 299, 300, 318, 319, 320, 321, 324, 325, 326, 327, 328, 329, 330, 331, 332, 333, 335, 364, 365, 367, 374, 375, 376, 377, 381, 389, 390, 394, 395, 399, 412, 415, 416, 419, 420, 421, 422], [0.05691, 0.1915, 0.1255, 0.06104, 0.03045, 0.01509, 0.8378, 0.8834, 0.9372, 0.944, 0.9346, 0.01031, 0.06507, 0.3726, 0.1791, 0.9155, 0.9153, 0.9233, 0.8292, 0.7459, 0.485, 0.4538, 0.2427, 0.2406, 0.2344, 0.09107, 0.05531, 0.148, 0.01601, 0.8413, 0.8611, 0.01657, 0.05691, 0.1915, 0.1255, 0.06104, 0.03045, 0.01509, 0.8378, 0.8834, 0.9372, 0.944, 0.9346, 0.01048, 0.06511, 0.3726, 0.179, 0.9155, 0.9153, 0.9233, 0.8292, 0.7459, 0.485, 0.4538, 0.2427, 0.2406, 0.2344, 0.09105, 0.05531, 0.148, 0.01601, 0.8413, 0.8611, 0.1565, 0.01657, 0.8654, 0.1956, 0.06012, 0.002759, 0.0123, 0.2528, 0.9335, 0.8355, 0.7536, 0.9223, 0.5107, 0.4182, 0.08295]): _vg.add([_i], _w, 'REPLACE')
_vg = ob_body.vertex_groups.new(name='spine4')
for _i, _w in zip([68, 69, 70, 71, 72, 73, 74, 75, 76, 77, 79, 87, 88, 89, 90, 91, 92, 93, 94, 95, 96, 152, 153, 154, 155, 156, 157, 158, 159, 160, 161, 162, 163, 164, 165, 166, 167, 170, 171, 172, 173, 174, 272, 273, 274, 275, 276, 277, 278, 279, 280, 281, 283, 291, 292, 293, 294, 295, 296, 297, 298, 299, 300, 356, 357, 358, 359, 360, 361, 362, 363, 364, 365, 366, 367, 368, 369, 370, 371, 374, 375, 376, 377, 378, 379, 381, 382, 383, 384, 385, 386, 389, 390, 395, 401, 412, 415, 417], [0.2199, 0.2974, 0.7459, 0.8801, 0.925, 0.03188, 0.07735, 0.1331, 0.09705, 0.08727, 0.00101, 0.5656, 0.6929, 0.8817, 0.9445, 0.9606, 0.1119, 0.08593, 0.05144, 0.03361, 0.03715, 1.0, 1.0, 1.0, 1.0, 1.0, 1.0, 1.0, 1.0, 0.9233, 0.7852, 0.8384, 0.6333, 0.1766, 0.3371, 0.05941, 0.1329, 0.1528, 0.1317, 0.6082, 0.3478, 0.1452, 0.2199, 0.2974, 0.7459, 0.8801, 0.925, 0.03188, 0.07735, 0.1331, 0.09705, 0.08727, 0.00101, 0.5656, 0.6929, 0.8817, 0.9445, 0.9606, 0.1119, 0.08593, 0.05144, 0.03361, 0.03715, 1.0, 1.0, 1.0, 1.0, 1.0, 1.0, 1.0, 1.0, 0.9233, 0.7852, 0.8384, 0.6333, 0.1766, 0.3371, 0.05941, 0.1329, 0.1528, 0.1317, 0.7727, 0.6082, 0.3478, 0.1452, 0.1274, 1.0, 1.0, 1.0, 1.0, 0.01078, 0.5571, 0.2104, 0.9632, 0.08299, 0.04105, 0.1129, 0.9335]): _vg.add([_i], _w, 'REPLACE')
_vg = ob_body.vertex_groups.new(name='head')
for _i, _w in zip([68, 69, 70, 71, 72, 73, 74, 75, 76, 77, 78, 79, 80, 81, 82, 83, 84, 85, 86, 137, 138, 139, 140, 141, 142, 143, 144, 145, 146, 147, 148, 149, 150, 151, 161, 162, 163, 164, 165, 166, 167, 168, 169, 172, 173, 174, 175, 272, 273, 274, 275, 276, 277, 278, 279, 280, 281, 282, 283, 284, 285, 286, 287, 288, 289, 290, 341, 342, 343, 344, 345, 346, 347, 348, 349, 350, 351, 352, 353, 354, 355, 365, 366, 367, 368, 369, 370, 371, 372, 373, 376, 377, 378, 379, 380, 387, 388, 400, 401, 402, 403, 404, 405, 413, 414, 417], [0.009852, 0.07264, 0.1113, 0.09228, 0.06656, 0.0511, 0.2437, 0.739, 0.8806, 0.9054, 0.08482, 0.3038, 0.8105, 0.9428, 0.9643, 0.09347, 0.7583, 0.967, 0.9953, 0.6627, 0.08794, 0.4525, 0.9978, 0.9994, 0.9998, 0.9265, 0.7373, 0.995, 0.06308, 0.195, 0.9988, 0.9985, 0.9981, 0.9974, 0.06684, 0.1505, 0.3336, 0.8201, 0.6478, 0.9391, 0.8623, 0.9885, 0.9932, 0.3586, 0.6361, 0.8494, 0.9939, 0.009852, 0.07264, 0.1113, 0.09228, 0.06656, 0.0511, 0.2437, 0.739, 0.8806, 0.9054, 0.08482, 0.3038, 0.8105, 0.9428, 0.9643, 0.09347, 0.7583, 0.967, 0.9953, 0.6627, 0.08794, 0.4525, 0.9978, 0.9995, 0.9999, 0.9265, 0.7373, 0.9952, 0.06308, 0.195, 0.999, 0.9989, 0.9986, 0.9986, 0.06684, 0.1505, 0.3336, 0.8201, 0.6478, 0.9391, 0.8623, 0.9885, 0.9932, 0.07083, 0.3586, 0.6361, 0.8494, 0.9939, 0.9688, 0.005857, 0.9982, 0.9114, 0.9999, 0.9583, 0.7398, 0.995, 0.9989, 0.9978, 0.06043]): _vg.add([_i], _w, 'REPLACE')
_vg = ob_body.vertex_groups.new(name='jawOLD')
for _i, _w in zip([68, 69, 70, 71, 73, 74, 75, 78, 79, 80, 81, 83, 84, 85, 87, 88, 89, 92, 137, 138, 139, 143, 144, 146, 147, 272, 273, 274, 275, 277, 278, 279, 282, 283, 284, 285, 287, 288, 289, 291, 292, 293, 296, 341, 342, 343, 347, 348, 350, 351, 386, 388, 389, 390, 403, 404, 406, 407, 408, 409, 415], [0.6927, 0.6049, 0.1346, 0.0023, 0.8989, 0.673, 0.1256, 0.9059, 0.6686, 0.1688, 0.03165, 0.9054, 0.2388, 0.01471, 0.2318, 0.168, 0.04177, 0.03069, 0.3342, 0.912, 0.5474, 0.07278, 0.2599, 0.9369, 0.805, 0.6927, 0.6049, 0.1346, 0.0023, 0.8989, 0.673, 0.1256, 0.9059, 0.6686, 0.1688, 0.03165, 0.9054, 0.2388, 0.01471, 0.2318, 0.168, 0.04177, 0.03069, 0.3342, 0.912, 0.5474, 0.07278, 0.2599, 0.9369, 0.805, 0.9402, 0.9668, 0.2363, 0.706, 0.0325, 0.2574, 0.9918, 0.9929, 0.9974, 0.992, 0.03324]): _vg.add([_i], _w, 'REPLACE')
_vg = ob_body.vertex_groups.new(name='wing1.R')
for _i, _w in zip([112, 113, 114, 115, 116, 117, 118, 119, 123, 124, 127, 128, 129, 130, 131, 185, 186, 187, 188, 189, 190, 192, 200, 394, 399, 416, 455, 461, 462], [0.164, 0.2241, 0.01013, 0.003828, 0.01647, 0.09673, 0.907, 0.7905, 0.02188, 0.0489, 0.07272, 0.1621, 0.2072, 0.08799, 0.2732, 0.1019, 0.1046, 0.7398, 0.2826, 0.03236, 0.01946, 0.9718, 0.9711, 0.1306, 0.05842, 8e-05, 0.4689, 0.2919, 0.06964]): _vg.add([_i], _w, 'REPLACE')
_vg = ob_body.vertex_groups.new(name='wing2.R')
for _i, _w in zip([113, 176, 177, 178, 180, 181, 182, 183, 184, 185, 186, 187, 188, 189, 190, 191, 193, 194, 195, 196, 198, 199, 201, 202, 203, 455, 456, 457, 458, 459, 460, 461, 462], [0.03122, 0.03253, 0.03659, 0.03925, 0.1191, 0.1815, 0.009062, 0.0364, 0.07668, 0.7192, 0.8054, 0.1135, 0.147, 0.695, 0.7102, 0.5189, 0.9894, 0.02635, 0.03726, 0.05182, 0.01794, 0.9689, 0.9942, 0.02821, 0.03274, 0.137, 0.04476, 0.7804, 0.1533, 0.06538, 0.0372, 0.06713, 0.8143]): _vg.add([_i], _w, 'REPLACE')
_vg = ob_body.vertex_groups.new(name='wing3.R')
for _i, _w in zip([68, 73, 78, 79, 83, 84, 85, 137, 138, 139, 140, 141, 143, 144, 145, 146, 147, 149, 150, 151, 169, 176, 177, 178, 179, 180, 181, 182, 183, 184, 185, 186, 187, 188, 189, 190, 191, 193, 194, 195, 196, 197, 198, 199, 202, 203, 272, 277, 278, 282, 283, 284, 287, 288, 341, 342, 343, 344, 347, 348, 349, 350, 351, 353, 354, 355, 386, 388, 390, 403, 404, 405, 406, 407, 408, 409, 414, 455, 456, 457, 458, 459, 460, 462], [0.0, 0.0, 0.0, 0.0, 0.0, 0.0, 0.0, 0.0, 0.0, 0.0, 0.0, 0.0, 0.0, 0.0, 0.0, 0.0, 0.0, 0.0, 0.0, 0.0, 0.0, 0.9556, 0.9534, 0.952, 0.9811, 0.9508, 0.8994, 0.9685, 0.9537, 0.917, 0.5916, 0.01976, 0.0, 0.03939, 0.8647, 0.5126, 0.4802, 0.0, 0.959, 0.9531, 0.9441, 0.9799, 0.9638, 0.01163, 0.958, 0.9555, 0.0, 0.0, 0.0, 0.0, 0.0, 0.0, 0.0, 0.0, 0.0, 0.0, 0.0, 0.0, 0.0, 0.0, 0.0, 0.0, 0.0, 0.0, 0.0, 0.0, 0.0, 0.0, 0.0, 0.0, 0.0, 0.0, 0.0, 0.0, 0.0, 0.0, 0.0, 0.0, 0.9491, 0.8484, 0.8362, 0.9298, 0.9531, 0.0]): _vg.add([_i], _w, 'REPLACE')
_vg = ob_body.vertex_groups.new(name='wing1.L')
for _i, _w in zip([316, 317, 318, 319, 320, 321, 322, 323, 327, 328, 331, 332, 333, 334, 335, 394, 399, 435, 436, 437, 438, 439, 440, 441, 443, 451, 463, 468], [0.2877, 0.2218, 0.01055, 0.0041, 0.01655, 0.09683, 0.9078, 0.7872, 0.02179, 0.04857, 0.07275, 0.162, 0.2066, 0.0886, 0.2735, 0.13, 0.05821, 0.1001, 0.1007, 0.7396, 0.2803, 0.1637, 0.0295, 0.01503, 0.9687, 0.9665, 0.4589, 0.06869]): _vg.add([_i], _w, 'REPLACE')
_vg = ob_body.vertex_groups.new(name='wing2.L')
for _i, _w in zip([316, 317, 426, 427, 428, 430, 431, 432, 433, 434, 435, 436, 437, 438, 440, 441, 442, 444, 445, 446, 447, 449, 450, 452, 453, 454, 463, 464, 465, 466, 467, 468], [0.06854, 0.03299, 0.03997, 0.04379, 0.04677, 0.1313, 0.1924, 0.01258, 0.0445, 0.08239, 0.7236, 0.8151, 0.1144, 0.1484, 0.7043, 0.7252, 0.5246, 0.9832, 0.0325, 0.0448, 0.05607, 0.022, 0.9609, 0.9952, 0.03437, 0.04048, 0.14, 0.0517, 0.7822, 0.1627, 0.0702, 0.8144]): _vg.add([_i], _w, 'REPLACE')
_vg = ob_body.vertex_groups.new(name='wing3.L')
for _i, _w in zip([308, 309, 313, 426, 427, 428, 429, 430, 431, 432, 433, 434, 435, 436, 437, 438, 440, 441, 442, 445, 446, 447, 448, 449, 450, 453, 454, 464, 465, 466, 467, 468], [0.001137, 6.036e-05, 0.0006618, 0.9517, 0.9496, 0.948, 0.9825, 0.863, 0.8464, 0.9667, 0.9495, 0.9111, 0.6152, 0.1502, 0.0007758, 0.04838, 0.8647, 0.3605, 0.4752, 0.9558, 0.9491, 0.9397, 0.983, 0.9616, 0.02751, 0.9548, 0.9515, 0.9445, 0.1714, 0.8262, 0.9248, 0.04879]): _vg.add([_i], _w, 'REPLACE')
_vg = ob_body.vertex_groups.new(name='leg1.R')
for _i, _w in zip([33, 34, 35, 36, 37, 38, 39, 40, 41, 42, 43, 44, 102, 103, 104, 105, 106, 107, 108, 112, 113, 114, 115, 116, 117, 118, 130, 131, 179, 180, 181, 185, 186, 187, 188, 189, 190, 191, 192, 193, 197, 199, 200, 201, 204, 209, 213, 214, 215, 217, 218, 306, 307, 318, 319, 320, 421, 422, 423, 455, 457, 461, 462], [0.05091, 0.07518, 0.05534, 0.05982, 0.9326, 0.9327, 0.9348, 0.9325, 0.9965, 0.9984, 0.9963, 0.9986, 0.1711, 0.1644, 0.06529, 0.01904, 0.0, 0.01098, 0.00487, 0.0, 0.0, 0.0, 0.0, 0.0, 0.0, 0.0, 0.0, 0.0, 0.0, 0.0, 0.0, 0.0, 0.0, 0.0, 0.0, 0.0, 0.0, 0.0, 0.0, 0.0, 0.0, 0.0, 0.0, 0.0, 0.0, 0.0, 0.0, 0.0, 0.0, 0.0, 0.0, 0.05949, 0.0199, 0.04202, 0.0, 0.0, 0.0, 0.0, 0.09002, 0.0, 0.0, 0.0, 0.0]): _vg.add([_i], _w, 'REPLACE')
_vg = ob_body.vertex_groups.new(name='leg2.R')
for _i, _w in zip([5, 6, 8, 13, 14, 24, 33, 34, 35, 36, 37, 38, 39, 40, 52, 56, 57, 64], [0.1162, 0.0123, 0.01284, 0.06147, 0.8842, 0.07914, 0.9459, 0.9254, 0.9265, 0.9518, 0.0672, 0.06737, 0.06428, 0.06813, 0.09454, 0.06728, 0.8577, 0.08971]): _vg.add([_i], _w, 'REPLACE')
_vg = ob_body.vertex_groups.new(name='hindToe1.R')
for _i, _w in zip([5, 8, 14, 22, 24, 25, 26, 52, 57, 64, 65], [0.02339, 0.04632, 0.01019, 0.1015, 0.7286, 0.08951, 0.1372, 0.00768, 0.02869, 0.7074, 0.1072]): _vg.add([_i], _w, 'REPLACE')
_vg = ob_body.vertex_groups.new(name='hindToe2.R')
for _i, _w in zip([6, 8, 22, 24, 25, 29, 30, 31, 32, 64], [0.9501, 0.9113, 0.898, 0.08611, 0.8866, 0.9849, 0.981, 0.9924, 0.9876, 0.1006]): _vg.add([_i], _w, 'REPLACE')
_vg = ob_body.vertex_groups.new(name='toe2.1.R')
for _i, _w in zip([0, 9, 10, 11, 15, 27, 28, 54, 58, 67], [0.01901, 0.05556, 0.4197, 0.6353, 0.5346, 0.03152, 0.4097, 0.01265, 0.05192, 0.00647]): _vg.add([_i], _w, 'REPLACE')
_vg = ob_body.vertex_groups.new(name='toe2.2.R')
for _i, _w in zip([3, 4, 7, 18, 19, 20, 45, 46, 47, 48, 53, 61], [0.9944, 0.9938, 0.06463, 0.9946, 0.9934, 0.05827, 0.9061, 0.9033, 0.8974, 0.9057, 0.04318, 0.03945]): _vg.add([_i], _w, 'REPLACE')
_vg = ob_body.vertex_groups.new(name='toe1.1.R')
for _i, _w in zip([9, 10, 11, 13, 15, 28, 49, 52, 54, 55, 56, 57, 58, 62, 63, 64, 65, 66, 67], [0.8789, 0.05505, 0.08273, 0.05341, 0.09271, 0.07136, 0.9767, 0.8561, 0.8923, 0.01281, 0.866, 0.07709, 0.8653, 0.01165, 0.9352, 0.0888, 0.8882, 0.9642, 0.8956]): _vg.add([_i], _w, 'REPLACE')
_vg = ob_body.vertex_groups.new(name='toe1.2.R')
for _i, _w in zip([46, 48, 50, 51, 53, 54, 55, 58, 59, 60, 61, 62, 67], [0.06391, 0.06239, 0.996, 0.9978, 0.9267, 0.05094, 0.9627, 0.00769, 0.9983, 0.9954, 0.9303, 0.9631, 0.03993]): _vg.add([_i], _w, 'REPLACE')
_vg = ob_body.vertex_groups.new(name='toe3.1.R')
for _i, _w in zip([0, 5, 10, 11, 12, 13, 14, 15, 21, 23, 24, 26, 27, 28, 56, 58, 63], [0.9231, 0.8226, 0.4606, 0.2384, 0.01302, 0.8708, 0.06178, 0.3173, 0.01329, 0.948, 0.09727, 0.859, 0.9039, 0.4619, 0.05728, 0.01336, 0.01937]): _vg.add([_i], _w, 'REPLACE')
_vg = ob_body.vertex_groups.new(name='toe3.2.R')
for _i, _w in zip([0, 1, 2, 7, 10, 12, 15, 16, 17, 20, 21, 27, 28, 45, 47], [0.007835, 0.9953, 0.9974, 0.9085, 0.04396, 0.9589, 0.0116, 0.9979, 0.9948, 0.9177, 0.9584, 0.03205, 0.02411, 0.07149, 0.07899]): _vg.add([_i], _w, 'REPLACE')
_vg = ob_body.vertex_groups.new(name='leg1.L')
for _i, _w in zip([37, 39, 40, 41, 43, 44, 102, 103, 114, 115, 237, 238, 239, 240, 241, 242, 243, 244, 245, 246, 247, 248, 306, 307, 308, 309, 311, 312, 316, 317, 318, 319, 320, 321, 334, 335, 422, 423, 438, 448, 451, 452, 463, 468], [0.0, 0.0, 0.0, 0.0, 0.0, 0.0, 0.002222, 0.01962, 0.04151, 0.0, 0.05087, 0.0752, 0.05536, 0.05984, 0.9321, 0.9328, 0.9352, 0.9325, 0.9953, 0.9982, 0.8854, 0.9988, 0.1705, 0.1637, 0.06499, 0.01876, 0.01074, 0.004646, 0.0, 0.0, 0.0, 0.0, 0.02424, 0.0, 0.0, 0.0, 0.0, 0.08972, 0.0, 0.0, 0.0, 0.0, 0.0, 0.0]): _vg.add([_i], _w, 'REPLACE')
_vg = ob_body.vertex_groups.new(name='leg2.L')
for _i, _w in zip([209, 210, 212, 217, 218, 228, 237, 238, 239, 240, 241, 242, 243, 244, 256, 260, 261, 268], [0.1154, 0.01271, 0.01181, 0.06129, 0.8848, 0.07796, 0.946, 0.9254, 0.9265, 0.9518, 0.06765, 0.06727, 0.06388, 0.06814, 0.09516, 0.06755, 0.8568, 0.0911]): _vg.add([_i], _w, 'REPLACE')
_vg = ob_body.vertex_groups.new(name='hindToe1.L')
for _i, _w in zip([209, 212, 218, 226, 228, 229, 230, 256, 261, 268, 269], [0.0232, 0.04718, 0.01024, 0.1008, 0.733, 0.08907, 0.137, 0.007753, 0.02841, 0.7022, 0.1073]): _vg.add([_i], _w, 'REPLACE')
_vg = ob_body.vertex_groups.new(name='hindToe2.L')
for _i, _w in zip([210, 212, 226, 228, 229, 233, 234, 235, 236, 268], [0.9499, 0.9116, 0.8978, 0.08513, 0.8876, 0.9849, 0.9808, 0.9925, 0.9874, 0.1019]): _vg.add([_i], _w, 'REPLACE')
_vg = ob_body.vertex_groups.new(name='toe2.1.L')
for _i, _w in zip([204, 213, 214, 215, 219, 231, 232, 258, 262, 271], [0.019, 0.05556, 0.4197, 0.6353, 0.5346, 0.03152, 0.4097, 0.01265, 0.05192, 0.00647]): _vg.add([_i], _w, 'REPLACE')
_vg = ob_body.vertex_groups.new(name='toe2.2.L')
for _i, _w in zip([207, 208, 211, 222, 223, 224, 249, 250, 251, 252, 257, 265], [0.9944, 0.9938, 0.06463, 0.9946, 0.9934, 0.05827, 0.9061, 0.9033, 0.8974, 0.9057, 0.04318, 0.03945]): _vg.add([_i], _w, 'REPLACE')
_vg = ob_body.vertex_groups.new(name='toe1.1.L')
for _i, _w in zip([213, 214, 215, 217, 219, 232, 253, 256, 258, 259, 260, 261, 262, 266, 267, 268, 269, 270, 271], [0.8789, 0.05505, 0.08273, 0.05334, 0.09271, 0.07136, 0.9767, 0.8553, 0.8923, 0.01281, 0.8656, 0.07803, 0.8653, 0.01165, 0.9351, 0.09117, 0.8877, 0.9642, 0.8956]): _vg.add([_i], _w, 'REPLACE')
_vg = ob_body.vertex_groups.new(name='toe1.2.L')
for _i, _w in zip([250, 252, 254, 255, 257, 258, 259, 262, 263, 264, 265, 266, 271], [0.06391, 0.06239, 0.996, 0.9978, 0.9267, 0.05094, 0.9627, 0.00769, 0.9983, 0.9954, 0.9303, 0.9631, 0.03993]): _vg.add([_i], _w, 'REPLACE')
_vg = ob_body.vertex_groups.new(name='toe3.1.L')
for _i, _w in zip([204, 209, 214, 215, 216, 217, 218, 219, 225, 227, 228, 230, 231, 232, 260, 262, 267], [0.9232, 0.8236, 0.4606, 0.2384, 0.01303, 0.8711, 0.06115, 0.3173, 0.01329, 0.9481, 0.09505, 0.8596, 0.9039, 0.4619, 0.05735, 0.01336, 0.0194]): _vg.add([_i], _w, 'REPLACE')
_vg = ob_body.vertex_groups.new(name='toe3.2.L')
for _i, _w in zip([204, 205, 206, 211, 214, 216, 219, 220, 221, 224, 225, 231, 232, 249, 251], [0.007835, 0.9953, 0.9974, 0.9085, 0.04396, 0.9589, 0.0116, 0.9979, 0.9948, 0.9177, 0.9584, 0.03205, 0.02411, 0.07149, 0.07899]): _vg.add([_i], _w, 'REPLACE')
_vg = ob_body.vertex_groups.new(name='tail1')
for _i, _w in zip([102, 103, 104, 105, 106, 107, 108, 109, 110, 111, 112, 113, 114, 115, 130, 185, 188, 306, 307, 308, 309, 310, 311, 312, 313, 314, 315, 316, 317, 318, 319, 334, 392, 422, 423, 424, 435, 438, 439, 455, 461, 463], [0.2871, 0.2602, 0.3279, 0.2869, 0.6692, 0.07484, 0.08324, 0.09008, 0.08283, 0.0739, 0.05085, 0.03003, 0.02925, 0.06914, 0.004497, 0.002218, 0.1624, 0.2872, 0.2602, 0.328, 0.287, 0.6692, 0.07485, 0.08326, 0.09009, 0.08284, 0.0739, 0.04044, 0.03072, 0.02961, 0.06922, 0.005369, 0.0867, 0.08799, 0.4104, 0.06641, 0.002182, 0.1626, 0.05086, 0.03794, 0.03955, 0.03964]): _vg.add([_i], _w, 'REPLACE')
_vg = ob_body.vertex_groups.new(name='hips2')
for _i, _w in zip([97, 98, 99, 100, 101, 102, 103, 104, 105, 106, 107, 108, 109, 110, 111, 113, 114, 115, 130, 132, 133, 134, 135, 136, 188, 301, 302, 303, 304, 305, 306, 307, 308, 309, 310, 311, 312, 313, 314, 315, 316, 317, 318, 319, 334, 336, 337, 338, 339, 340, 392, 393, 396, 422, 423, 424, 425, 438, 455, 461, 463], [0.02287, 0.04336, 0.02, 0.05503, 0.008438, 0.3137, 0.379, 0.4857, 0.5536, 0.2223, 0.6258, 0.6477, 0.6767, 0.6779, 0.7915, 0.05069, 0.03549, 0.06529, 0.02152, 0.1121, 0.1179, 0.139, 0.1425, 0.1014, 0.05986, 0.02287, 0.04336, 0.02, 0.05503, 0.008438, 0.3137, 0.3791, 0.4857, 0.5537, 0.2224, 0.6258, 0.6477, 0.6767, 0.6779, 0.7915, 0.05104, 0.05102, 0.03591, 0.06539, 0.02259, 0.1121, 0.1179, 0.139, 0.1425, 0.1014, 0.888, 0.9643, 0.04895, 0.07466, 0.258, 0.6084, 0.09753, 0.06001, 0.0159, 0.05066, 0.01723]): _vg.add([_i], _w, 'REPLACE')
_vg = ob_body.vertex_groups.new(name='hips3')
for _i, _w in zip([97, 98, 99, 100, 101, 102, 103, 104, 105, 107, 108, 109, 110, 111, 132, 133, 134, 135, 136, 301, 302, 303, 304, 305, 306, 307, 308, 309, 311, 312, 313, 314, 315, 336, 337, 338, 339, 340, 391, 393, 396, 398, 410, 411, 418, 423, 424, 425], [0.9571, 0.9454, 0.9595, 0.9363, 0.9666, 0.07605, 0.0738, 0.0367, 0.02497, 0.2368, 0.2124, 0.1901, 0.2061, 0.1194, 0.8653, 0.8586, 0.8352, 0.8342, 0.888, 0.9571, 0.9454, 0.9595, 0.9363, 0.9666, 0.07606, 0.07381, 0.03672, 0.02498, 0.2368, 0.2124, 0.1901, 0.2061, 0.1194, 0.8653, 0.8586, 0.8352, 0.8342, 0.888, 0.9991, 0.003563, 0.9483, 0.9972, 1.0, 0.9995, 0.9999, 0.07369, 0.2772, 0.8833]): _vg.add([_i], _w, 'REPLACE')
_vg = ob_body.vertex_groups.new(name='jaw')
for _i, _w in zip([68, 69, 70, 73, 74, 78, 79, 82, 83, 84, 86, 137, 138, 139, 140, 141, 143, 144, 145, 146, 147, 149, 150, 151, 167, 174, 272, 273, 274, 277, 278, 280, 281, 282, 283, 286, 287, 288, 289, 341, 342, 343, 344, 345, 347, 348, 349, 350, 351, 353, 354, 355, 366, 368, 371, 373, 379, 386, 387, 388, 390, 400, 403, 404, 405, 406, 407, 408, 409, 414], [0.1345, 0.1162, 0.0, 0.4317, 0.2312, 0.9975, 0.2219, 0.0, 0.975, 0.0, 0.0, 0.8423, 1.0, 1.0, 0.0, 0.0, 0.04056, 0.6191, 0.0, 1.0, 1.0, 0.0001245, 0.0, 0.0, 0.0, 0.0, 0.1086, 0.122, 0.0, 0.4151, 0.2725, 0.0, 0.0, 0.9989, 0.7272, 0.0, 0.9563, 0.0, 0.006209, 0.888, 0.9234, 1.0, 0.0, 0.0, 0.0, 0.6892, 0.0, 1.0, 1.0, 0.005514, 0.0632, 0.0, 0.0, 0.0, 0.0, 0.0007885, 0.0, 0.6054, 0.0, 0.9951, 0.1586, 0.0, 0.0, 0.8471, 0.0, 1.0, 1.0, 1.0, 0.9599, 0.0]): _vg.add([_i], _w, 'REPLACE')
_m = ob_body.modifiers.new('Armature', 'ARMATURE')
_m.object = ob_armature
ob_emptywingspanhalf.location = (4.9, 0.0, 0.0)
ob_emptywingspanhalf.empty_image_offset = (0.0, 0.0)
ob_emptywingspanhalf.hide_viewport = True
ob_emptywingspanhalf.lineart.crease_threshold = 0.0
ob_emptylengthstart.location = (0.0, -3.391, 0.0)
ob_emptylengthstart.empty_image_offset = (0.0, 0.0)
ob_emptylengthstart.lineart.crease_threshold = 0.0
ob_emptylengthend.location = (0.0, 3.109, 0.0)
ob_emptylengthend.empty_image_offset = (0.0, 0.0)
ob_emptylengthend.lineart.crease_threshold = 0.0
_c = ob_emptylengthend.constraints.new('CHILD_OF'); _c.name = 'Child Of'
_c.target = ob_emptylengthstart
_c.set_inverse_pending = False
_c.inverse_matrix = ((1.0, 0.0, 0.0, 0.0), (0.0, 1.0, 0.0, 3.391), (0.0, 0.0, 1.0, 0.0), (0.0, 0.0, 0.0, 1.0))
ob_empty.location = (-0.2999, -6.607, 8.067)
ob_empty.empty_image_offset = (0.0, 0.0)
ob_empty.lineart.crease_threshold = 0.0
ob_point_001.location = (-7.695, 5.466, 16.61)
ob_point_001.lineart.crease_threshold = 0.0
ob_point.location = (0.0, 0.0, 0.0)
ob_point.lineart.crease_threshold = 0.0

# ---- collection membership
col_collection_1.objects.link(ob_emptyheaddownwhilewaddling)
col_collection_1.objects.link(ob_grid)
col_collection_1.objects.link(ob_emptyfoot_r)
col_collection_1.objects.link(ob_emptyfoot_l)
col_collection_1.objects.link(ob_emptyhead)
col_collection_1.objects.link(ob_armature)
col_collection_1.objects.link(ob_body)
col_collection_1.objects.link(ob_emptywingspanhalf)
col_collection_1.objects.link(ob_emptylengthstart)
col_collection_1.objects.link(ob_emptylengthend)
col_collection_1.objects.link(ob_empty)
col_collection_1.objects.link(ob_point_001)
col_collection_1.objects.link(ob_point)

# ---- scene / render settings (as saved in the file)
scene.frame_start = 0; scene.frame_end = 11; scene.frame_set(1)
scene.render.engine = 'BLENDER_EEVEE_NEXT'
scene.render.resolution_percentage = 50
scene.render.fps = 8
scene.render.dither_intensity = 0.0
scene.cycles.use_denoising = False
scene.cycles.samples = 128
scene.cycles.sampling_pattern = 'TABULATED_SOBOL'
scene.cycles.use_adaptive_sampling = False
scene.cycles.use_light_tree = False
scene.cycles.blur_glossy = 0.0
scene.cycles.sample_clamp_indirect = 0.0
scene.view_settings.view_transform = 'Standard'
bpy.context.view_layer.update()

# ---- added for rendering (the .blend has no active camera): camera
cam_auto = bpy.data.cameras.new('AutoCamera')
cam_auto.lens = 50.0
cam_auto.sensor_width = 36.0
cam_auto.clip_end = 1000.0
ob_auto_camera = bpy.data.objects.new('AutoCamera', cam_auto)
scene.collection.objects.link(ob_auto_camera)
ob_auto_camera.location = (17.8316, -17.3847, 11.6453)
ob_auto_camera.rotation_euler = (1.09748, -7.21219e-08, 0.694738)
scene.camera = ob_auto_camera
bpy.context.view_layer.update()
